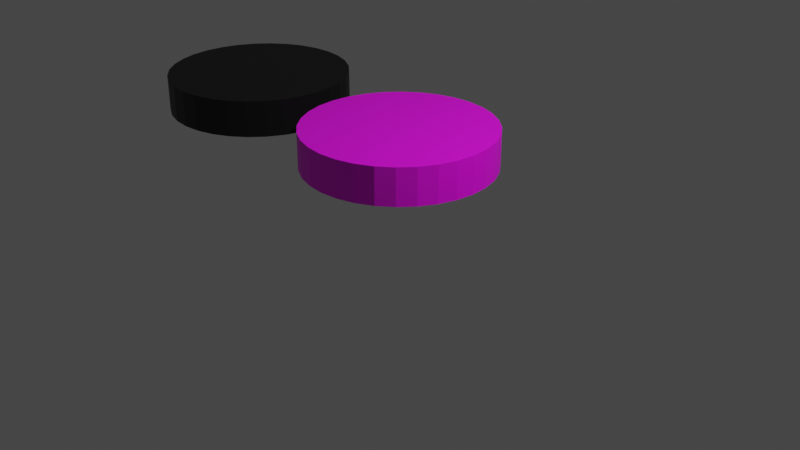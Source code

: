 # Source: PionNormal.blend  (saved by Blender 2.90.7; exported with 4.5.12 LTS)
import bpy
from mathutils import Matrix  # noqa: F401  (used for matrix-valued properties, if any)

bpy.ops.wm.read_factory_settings(use_empty=True)
scene = bpy.context.scene
scene.name = 'Scene'

# ---- collections
col_collection = bpy.data.collections.new('Collection'); scene.collection.children.link(col_collection)

# ---- images (referenced by path relative to the original .blend; pixels are not part of the script)
import os
ASSET_DIR = os.environ.get("B2B_ASSET_DIR", "")  # directory of the original .blend (textures are referenced by path, not embedded)
HERE = os.path.dirname(os.path.abspath(__file__))  # packed textures are extracted next to this script under _unpacked/

def load_image(name, relpath, width, height, colorspace="sRGB"):
    """Load a texture the original file referenced (path relative to the .blend, or extracted next to this script)."""
    p = next((c for c in (os.path.join(HERE, relpath), os.path.join(ASSET_DIR, relpath)) if relpath and os.path.exists(c)), "")
    if p:
        img = bpy.data.images.load(p, check_existing=True)
        img.name = name
    else:  # same state as the original file: an image datablock whose file is absent (Cycles renders it pink)
        img = bpy.data.images.new(name, width, height)
        img.source = "FILE"
        img.filepath = "//" + (relpath or name)
    img.colorspace_settings.name = colorspace
    return img
img_woodtexture_jpg = load_image('WoodTexture.jpg', 'WoodTexture.jpg', 1024, 1024, 'sRGB')

# ---- materials (node trees are filled in below, after node groups)
mat_material_001 = bpy.data.materials.new('Material.001')
mat_material_001.use_transparent_shadow = False
mat_material_002 = bpy.data.materials.new('Material.002')
mat_material_002.use_transparent_shadow = False
mat_material_003 = bpy.data.materials.new('Material.003')
mat_material_003.use_transparent_shadow = False

# ---- material node trees
mat_material_001.use_nodes = True; mat_material_001.node_tree.nodes.clear()
_N = mat_material_001.node_tree.nodes; _L = mat_material_001.node_tree.links
n0 = _N.new('ShaderNodeBsdfPrincipled'); n0.name = 'Principled BSDF'; n0.location = (10, 300)
n0.distribution = 'GGX'
n0.subsurface_method = 'BURLEY'
n0.inputs[3].default_value = 1.45
n0.inputs[27].default_value = (0.0, 0.0, 0.0, 1.0)
n0.inputs[28].default_value = 1.0
n1 = _N.new('ShaderNodeOutputMaterial'); n1.name = 'Material Output'; n1.location = (300, 300)
n2 = _N.new('ShaderNodeTexImage'); n2.name = 'Image Texture'; n2.location = (-280, 280)
n2.image = img_woodtexture_jpg
_L.new(n0.outputs[0], n1.inputs[0])
_L.new(n2.outputs[0], n0.inputs[0])
n1.is_active_output = True
mat_material_002.use_nodes = True; mat_material_002.node_tree.nodes.clear()
_N = mat_material_002.node_tree.nodes; _L = mat_material_002.node_tree.links
n0 = _N.new('ShaderNodeBsdfPrincipled'); n0.name = 'Principled BSDF'; n0.location = (10, 300)
n0.distribution = 'GGX'
n0.subsurface_method = 'BURLEY'
n0.inputs[3].default_value = 1.45
n0.inputs[27].default_value = (0.0, 0.0, 0.0, 1.0)
n0.inputs[28].default_value = 1.0
n1 = _N.new('ShaderNodeOutputMaterial'); n1.name = 'Material Output'; n1.location = (300, 300)
_L.new(n0.outputs[0], n1.inputs[0])
n1.is_active_output = True
mat_material_003.use_nodes = True; mat_material_003.node_tree.nodes.clear()
_N = mat_material_003.node_tree.nodes; _L = mat_material_003.node_tree.links
n0 = _N.new('ShaderNodeBsdfPrincipled'); n0.name = 'Principled BSDF'; n0.location = (10, 300)
n0.distribution = 'GGX'
n0.subsurface_method = 'BURLEY'
n0.inputs[0].default_value = (0.001032, 0.001032, 0.001032, 1.0)
n0.inputs[3].default_value = 1.45
n0.inputs[27].default_value = (0.0, 0.0, 0.0, 1.0)
n0.inputs[28].default_value = 1.0
n1 = _N.new('ShaderNodeOutputMaterial'); n1.name = 'Material Output'; n1.location = (300, 300)
_L.new(n0.outputs[0], n1.inputs[0])
n1.is_active_output = True

# ---- world
world_world = bpy.data.worlds.new('World'); scene.world = world_world
world_world.use_nodes = True; world_world.node_tree.nodes.clear()
_N = world_world.node_tree.nodes; _L = world_world.node_tree.links
n0 = _N.new('ShaderNodeOutputWorld'); n0.name = 'World Output'; n0.location = (300, 300)
n1 = _N.new('ShaderNodeBackground'); n1.name = 'Background'; n1.location = (10, 300)
n1.inputs[0].default_value = (0.05088, 0.05088, 0.05088, 1.0)
_L.new(n1.outputs[0], n0.inputs[0])
n0.is_active_output = True
world_world.color = (0.05088, 0.05088, 0.05088)
world_world.use_sun_shadow = False
world_world.sun_shadow_jitter_overblur = 0.0

# ---- cameras
cam_camera = bpy.data.cameras.new('Camera')
cam_camera.clip_end = 100.0
cam_camera.ortho_scale = 7.314

# ---- lights
light_light = bpy.data.lights.new('Light', 'POINT')
light_light.transmission_factor = 0.0
light_light.energy = 1000.0
light_light.shadow_soft_size = 0.1
light_light.shadow_maximum_resolution = 0.006
light_light.use_absolute_resolution = True

# ---- meshes
me_cylinder = bpy.data.meshes.new('Cylinder')
me_cylinder.from_pydata([(0.0, 1.0, 0.6061), (0.0, 1.0, 1.0), (0.1951, 0.9808, 0.6061), (0.1951, 0.9808, 1.0), (0.3827, 0.9239, 0.6061), (0.3827, 0.9239, 1.0), (0.5556, 0.8315, 0.6061), (0.5556, 0.8315, 1.0), (0.7071, 0.7071, 0.6061), (0.7071, 0.7071, 1.0), (0.8315, 0.5556, 0.6061), (0.8315, 0.5556, 1.0), (0.9239, 0.3827, 0.6061), (0.9239, 0.3827, 1.0), (0.9808, 0.1951, 0.6061), (0.9808, 0.1951, 1.0), (1.0, 7.55e-08, 0.6061), (1.0, 7.55e-08, 1.0), (0.9808, -0.1951, 0.6061), (0.9808, -0.1951, 1.0), (0.9239, -0.3827, 0.6061), (0.9239, -0.3827, 1.0), (0.8315, -0.5556, 0.6061), (0.8315, -0.5556, 1.0), (0.7071, -0.7071, 0.6061), (0.7071, -0.7071, 1.0), (0.5556, -0.8315, 0.6061), (0.5556, -0.8315, 1.0), (0.3827, -0.9239, 0.6061), (0.3827, -0.9239, 1.0), (0.1951, -0.9808, 0.6061), (0.1951, -0.9808, 1.0), (-3.258e-07, -1.0, 0.6061), (-3.258e-07, -1.0, 1.0), (-0.1951, -0.9808, 0.6061), (-0.1951, -0.9808, 1.0), (-0.3827, -0.9239, 0.6061), (-0.3827, -0.9239, 1.0), (-0.5556, -0.8315, 0.6061), (-0.5556, -0.8315, 1.0), (-0.7071, -0.7071, 0.6061), (-0.7071, -0.7071, 1.0), (-0.8315, -0.5556, 0.6061), (-0.8315, -0.5556, 1.0), (-0.9239, -0.3827, 0.6061), (-0.9239, -0.3827, 1.0), (-0.9808, -0.1951, 0.6061), (-0.9808, -0.1951, 1.0), (-1.0, 9.656e-07, 0.6061), (-1.0, 9.656e-07, 1.0), (-0.9808, 0.1951, 0.6061), (-0.9808, 0.1951, 1.0), (-0.9239, 0.3827, 0.6061), (-0.9239, 0.3827, 1.0), (-0.8315, 0.5556, 0.6061), (-0.8315, 0.5556, 1.0), (-0.7071, 0.7071, 0.6061), (-0.7071, 0.7071, 1.0), (-0.5556, 0.8315, 0.6061), (-0.5556, 0.8315, 1.0), (-0.3827, 0.9239, 0.6061), (-0.3827, 0.9239, 1.0), (-0.1951, 0.9808, 0.6061), (-0.1951, 0.9808, 1.0), (-1.172e-07, 0.7567, 0.6061), (0.1476, 0.7422, 0.6061), (0.2896, 0.6991, 0.6061), (0.4204, 0.6292, 0.6061), (0.5351, 0.5351, 0.6061), (0.6292, 0.4204, 0.6061), (0.6991, 0.2896, 0.6061), (0.7422, 0.1476, 0.6061), (0.7567, 2.131e-08, 0.6061), (0.7422, -0.1476, 0.6061), (0.6991, -0.2896, 0.6061), (0.6292, -0.4204, 0.6061), (0.5351, -0.5351, 0.6061), (0.4204, -0.6292, 0.6061), (0.2896, -0.6991, 0.6061), (0.1476, -0.7422, 0.6061), (-2.549e-07, -0.7567, 0.6061), (-0.1476, -0.7422, 0.6061), (-0.2896, -0.6991, 0.6061), (-0.4204, -0.6292, 0.6061), (-0.5351, -0.5351, 0.6061), (-0.6292, -0.4204, 0.6061), (-0.6991, -0.2896, 0.6061), (-0.7422, -0.1476, 0.6061), (-0.7567, 7.339e-07, 0.6061), (-0.7422, 0.1476, 0.6061), (-0.6991, 0.2896, 0.6061), (-0.6292, 0.4204, 0.6061), (-0.5351, 0.5351, 0.6061), (-0.4204, 0.6292, 0.6061), (-0.2896, 0.6991, 0.6061), (-0.1476, 0.7422, 0.6061), (0.0, 1.0, 0.6061), (0.1951, 0.9808, 0.6061), (0.3827, 0.9239, 0.6061), (0.5556, 0.8315, 0.6061), (0.7071, 0.7071, 0.6061), (0.8315, 0.5556, 0.6061), (0.9239, 0.3827, 0.6061), (0.9808, 0.1951, 0.6061), (1.0, 7.55e-08, 0.6061), (0.9808, -0.1951, 0.6061), (0.9239, -0.3827, 0.6061), (0.8315, -0.5556, 0.6061), (0.7071, -0.7071, 0.6061), (0.5556, -0.8315, 0.6061), (0.3827, -0.9239, 0.6061), (0.1951, -0.9808, 0.6061), (-3.258e-07, -1.0, 0.6061), (-0.1951, -0.9808, 0.6061), (-0.3827, -0.9239, 0.6061), (-0.5556, -0.8315, 0.6061), (-0.7071, -0.7071, 0.6061), (-0.8315, -0.5556, 0.6061), (-0.9239, -0.3827, 0.6061), (-0.9808, -0.1951, 0.6061), (-1.0, 9.656e-07, 0.6061), (-0.9808, 0.1951, 0.6061), (-0.9239, 0.3827, 0.6061), (-0.8315, 0.5556, 0.6061), (-0.7071, 0.7071, 0.6061), (-0.5556, 0.8315, 0.6061), (-0.3827, 0.9239, 0.6061), (-0.1951, 0.9808, 0.6061), (-8.134e-08, 0.608, 0.6574), (0.1186, 0.5963, 0.6574), (0.2327, 0.5617, 0.6574), (0.3378, 0.5055, 0.6574), (0.4299, 0.4299, 0.6574), (0.5055, 0.3378, 0.6574), (0.5617, 0.2327, 0.6574), (0.5963, 0.1186, 0.6574), (0.608, 5.959e-08, 0.6574), (0.5963, -0.1186, 0.6574), (0.5617, -0.2327, 0.6574), (0.5055, -0.3378, 0.6574), (0.4299, -0.4299, 0.6574), (0.3378, -0.5055, 0.6574), (0.2327, -0.5617, 0.6574), (0.1186, -0.5963, 0.6574), (-1.92e-07, -0.608, 0.6574), (-0.1186, -0.5963, 0.6574), (-0.2327, -0.5617, 0.6574), (-0.3378, -0.5055, 0.6574), (-0.4299, -0.4299, 0.6574), (-0.5055, -0.3378, 0.6574), (-0.5617, -0.2327, 0.6574), (-0.5963, -0.1186, 0.6574), (-0.608, 6.321e-07, 0.6574), (-0.5963, 0.1186, 0.6574), (-0.5617, 0.2327, 0.6574), (-0.5055, 0.3378, 0.6574), (-0.4299, 0.4299, 0.6574), (-0.3378, 0.5055, 0.6574), (-0.2327, 0.5617, 0.6574), (-0.1186, 0.5963, 0.6574), (-1.144e-07, 0.4523, 0.58), (0.08823, 0.4436, 0.58), (0.1731, 0.4178, 0.58), (0.2513, 0.376, 0.58), (0.3198, 0.3198, 0.58), (0.376, 0.2513, 0.58), (0.4178, 0.1731, 0.58), (0.4436, 0.08823, 0.58), (0.4523, 2.404e-08, 0.58), (0.4436, -0.08823, 0.58), (0.4178, -0.1731, 0.58), (0.376, -0.2513, 0.58), (0.3198, -0.3198, 0.58), (0.2513, -0.376, 0.58), (0.1731, -0.4178, 0.58), (0.08823, -0.4436, 0.58), (-1.038e-07, -0.4523, 0.58), (-0.08823, -0.4436, 0.58), (-0.1731, -0.4178, 0.58), (-0.2513, -0.376, 0.58), (-0.3198, -0.3198, 0.58), (-0.376, -0.2513, 0.58), (-0.4178, -0.1731, 0.58), (-0.4436, -0.08823, 0.58), (-0.4523, 4.713e-07, 0.58), (-0.4436, 0.08823, 0.58), (-0.4178, 0.1731, 0.58), (-0.376, 0.2513, 0.58), (-0.3198, 0.3198, 0.58), (-0.2513, 0.376, 0.58), (-0.1731, 0.4178, 0.58), (-0.08823, 0.4436, 0.58), (-7.297e-08, 0.608, 0.58), (0.1186, 0.5963, 0.58), (0.2327, 0.5617, 0.58), (0.3378, 0.5055, 0.58), (0.4299, 0.4299, 0.58), (0.5055, 0.3378, 0.58), (0.5617, 0.2327, 0.58), (0.5963, 0.1186, 0.58), (0.608, 5.959e-08, 0.58), (0.5963, -0.1186, 0.58), (0.5617, -0.2327, 0.58), (0.5055, -0.3378, 0.58), (0.4299, -0.4299, 0.58), (0.3378, -0.5055, 0.58), (0.2327, -0.5617, 0.58), (0.1186, -0.5963, 0.58), (-1.836e-07, -0.608, 0.58), (-0.1186, -0.5963, 0.58), (-0.2327, -0.5617, 0.58), (-0.3378, -0.5055, 0.58), (-0.4299, -0.4299, 0.58), (-0.5055, -0.3378, 0.58), (-0.5617, -0.2327, 0.58), (-0.5963, -0.1186, 0.58), (-0.608, 6.321e-07, 0.58), (-0.5963, 0.1186, 0.58), (-0.5617, 0.2327, 0.58), (-0.5055, 0.3378, 0.58), (-0.4299, 0.4299, 0.58), (-0.3378, 0.5055, 0.58), (-0.2327, 0.5617, 0.58), (-0.1186, 0.5963, 0.58), (-4.168e-08, 0.3067, 0.7635), (0.05984, 0.3008, 0.7635), (0.1174, 0.2834, 0.7635), (0.1704, 0.255, 0.7635), (0.2169, 0.2169, 0.7635), (0.255, 0.1704, 0.7635), (0.2834, 0.1174, 0.7635), (0.3008, 0.05984, 0.7635), (0.3067, 6.546e-08, 0.7635), (0.3008, -0.05984, 0.7635), (0.2834, -0.1174, 0.7635), (0.255, -0.1704, 0.7635), (0.2169, -0.2169, 0.7635), (0.1704, -0.255, 0.7635), (0.1174, -0.2834, 0.7635), (0.05984, -0.3008, 0.7635), (-3.452e-08, -0.3067, 0.7635), (-0.05984, -0.3008, 0.7635), (-0.1174, -0.2834, 0.7635), (-0.1704, -0.255, 0.7635), (-0.2169, -0.2169, 0.7635), (-0.255, -0.1704, 0.7635), (-0.2834, -0.1174, 0.7635), (-0.3008, -0.05984, 0.7635), (-0.3067, 3.688e-07, 0.7635), (-0.3008, 0.05984, 0.7635), (-0.2834, 0.1174, 0.7635), (-0.255, 0.1704, 0.7635), (-0.2169, 0.2169, 0.7635), (-0.1704, 0.255, 0.7635), (-0.1174, 0.2834, 0.7635), (-0.05984, 0.3008, 0.7635), (-8.326e-08, 0.3067, 0.4846), (0.05984, 0.3008, 0.4846), (0.1174, 0.2834, 0.4846), (0.1704, 0.255, 0.4846), (0.2169, 0.2169, 0.4846), (0.255, 0.1704, 0.4846), (0.2834, 0.1174, 0.4846), (0.3008, 0.05984, 0.4846), (0.3067, 6.546e-08, 0.4846), (0.3008, -0.05984, 0.4846), (0.2834, -0.1174, 0.4846), (0.255, -0.1704, 0.4846), (0.2169, -0.2169, 0.4846), (0.1704, -0.255, 0.4846), (0.1174, -0.2834, 0.4846), (0.05984, -0.3008, 0.4846), (-7.61e-08, -0.3067, 0.4846), (-0.05984, -0.3008, 0.4846), (-0.1174, -0.2834, 0.4846), (-0.1704, -0.255, 0.4846), (-0.2169, -0.2169, 0.4846), (-0.255, -0.1704, 0.4846), (-0.2834, -0.1174, 0.4846), (-0.3008, -0.05984, 0.4846), (-0.3067, 3.688e-07, 0.4846), (-0.3008, 0.05984, 0.4846), (-0.2834, 0.1174, 0.4846), (-0.255, 0.1704, 0.4846), (-0.2169, 0.2169, 0.4846), (-0.1704, 0.255, 0.4846), (-0.1174, 0.2834, 0.4846), (-0.05984, 0.3008, 0.4846)], [], [(0, 1, 3, 2), (2, 3, 5, 4), (4, 5, 7, 6), (6, 7, 9, 8), (8, 9, 11, 10), (10, 11, 13, 12), (12, 13, 15, 14), (14, 15, 17, 16), (16, 17, 19, 18), (18, 19, 21, 20), (20, 21, 23, 22), (22, 23, 25, 24), (24, 25, 27, 26), (26, 27, 29, 28), (28, 29, 31, 30), (30, 31, 33, 32), (32, 33, 35, 34), (34, 35, 37, 36), (36, 37, 39, 38), (38, 39, 41, 40), (40, 41, 43, 42), (42, 43, 45, 44), (44, 45, 47, 46), (46, 47, 49, 48), (48, 49, 51, 50), (50, 51, 53, 52), (52, 53, 55, 54), (54, 55, 57, 56), (56, 57, 59, 58), (58, 59, 61, 60), (3, 1, 63, 61, 59, 57, 55, 53, 51, 49, 47, 45, 43, 41, 39, 37, 35, 33, 31, 29, 27, 25, 23, 21, 19, 17, 15, 13, 11, 9, 7, 5), (60, 61, 63, 62), (62, 63, 1, 0), (18, 20, 106, 105), (85, 86, 150, 149), (36, 38, 115, 114), (54, 56, 124, 123), (10, 12, 102, 101), (28, 30, 111, 110), (46, 48, 120, 119), (2, 4, 98, 97), (20, 22, 107, 106), (38, 40, 116, 115), (56, 58, 125, 124), (12, 14, 103, 102), (30, 32, 112, 111), (48, 50, 121, 120), (4, 6, 99, 98), (22, 24, 108, 107), (40, 42, 117, 116), (58, 60, 126, 125), (14, 16, 104, 103), (32, 34, 113, 112), (50, 52, 122, 121), (6, 8, 100, 99), (24, 26, 109, 108), (42, 44, 118, 117), (60, 62, 127, 126), (16, 18, 105, 104), (34, 36, 114, 113), (52, 54, 123, 122), (8, 10, 101, 100), (26, 28, 110, 109), (44, 46, 119, 118), (0, 2, 97, 96), (62, 0, 96, 127), (65, 64, 96, 97), (66, 65, 97, 98), (67, 66, 98, 99), (68, 67, 99, 100), (69, 68, 100, 101), (70, 69, 101, 102), (71, 70, 102, 103), (72, 71, 103, 104), (73, 72, 104, 105), (74, 73, 105, 106), (75, 74, 106, 107), (76, 75, 107, 108), (77, 76, 108, 109), (78, 77, 109, 110), (79, 78, 110, 111), (80, 79, 111, 112), (81, 80, 112, 113), (82, 81, 113, 114), (83, 82, 114, 115), (84, 83, 115, 116), (85, 84, 116, 117), (86, 85, 117, 118), (87, 86, 118, 119), (88, 87, 119, 120), (89, 88, 120, 121), (90, 89, 121, 122), (91, 90, 122, 123), (92, 91, 123, 124), (93, 92, 124, 125), (94, 93, 125, 126), (95, 94, 126, 127), (64, 95, 127, 96), (152, 153, 217, 216), (72, 73, 137, 136), (86, 87, 151, 150), (73, 74, 138, 137), (87, 88, 152, 151), (74, 75, 139, 138), (88, 89, 153, 152), (75, 76, 140, 139), (89, 90, 154, 153), (76, 77, 141, 140), (90, 91, 155, 154), (77, 78, 142, 141), (64, 65, 129, 128), (91, 92, 156, 155), (78, 79, 143, 142), (65, 66, 130, 129), (92, 93, 157, 156), (79, 80, 144, 143), (66, 67, 131, 130), (93, 94, 158, 157), (80, 81, 145, 144), (67, 68, 132, 131), (94, 95, 159, 158), (81, 82, 146, 145), (68, 69, 133, 132), (95, 64, 128, 159), (82, 83, 147, 146), (69, 70, 134, 133), (83, 84, 148, 147), (70, 71, 135, 134), (84, 85, 149, 148), (71, 72, 136, 135), (166, 167, 231, 230), (139, 140, 204, 203), (153, 154, 218, 217), (140, 141, 205, 204), (154, 155, 219, 218), (141, 142, 206, 205), (128, 129, 193, 192), (155, 156, 220, 219), (142, 143, 207, 206), (129, 130, 194, 193), (156, 157, 221, 220), (143, 144, 208, 207), (130, 131, 195, 194), (157, 158, 222, 221), (144, 145, 209, 208), (131, 132, 196, 195), (158, 159, 223, 222), (145, 146, 210, 209), (132, 133, 197, 196), (159, 128, 192, 223), (146, 147, 211, 210), (133, 134, 198, 197), (147, 148, 212, 211), (134, 135, 199, 198), (148, 149, 213, 212), (135, 136, 200, 199), (149, 150, 214, 213), (136, 137, 201, 200), (150, 151, 215, 214), (137, 138, 202, 201), (151, 152, 216, 215), (138, 139, 203, 202), (161, 160, 192, 193), (162, 161, 193, 194), (163, 162, 194, 195), (164, 163, 195, 196), (165, 164, 196, 197), (166, 165, 197, 198), (167, 166, 198, 199), (168, 167, 199, 200), (169, 168, 200, 201), (170, 169, 201, 202), (171, 170, 202, 203), (172, 171, 203, 204), (173, 172, 204, 205), (174, 173, 205, 206), (175, 174, 206, 207), (176, 175, 207, 208), (177, 176, 208, 209), (178, 177, 209, 210), (179, 178, 210, 211), (180, 179, 211, 212), (181, 180, 212, 213), (182, 181, 213, 214), (183, 182, 214, 215), (184, 183, 215, 216), (185, 184, 216, 217), (186, 185, 217, 218), (187, 186, 218, 219), (188, 187, 219, 220), (189, 188, 220, 221), (190, 189, 221, 222), (191, 190, 222, 223), (160, 191, 223, 192), (233, 234, 266, 265), (180, 181, 245, 244), (167, 168, 232, 231), (181, 182, 246, 245), (168, 169, 233, 232), (182, 183, 247, 246), (169, 170, 234, 233), (183, 184, 248, 247), (170, 171, 235, 234), (184, 185, 249, 248), (171, 172, 236, 235), (185, 186, 250, 249), (172, 173, 237, 236), (186, 187, 251, 250), (173, 174, 238, 237), (160, 161, 225, 224), (187, 188, 252, 251), (174, 175, 239, 238), (161, 162, 226, 225), (188, 189, 253, 252), (175, 176, 240, 239), (162, 163, 227, 226), (189, 190, 254, 253), (176, 177, 241, 240), (163, 164, 228, 227), (190, 191, 255, 254), (177, 178, 242, 241), (164, 165, 229, 228), (191, 160, 224, 255), (178, 179, 243, 242), (165, 166, 230, 229), (179, 180, 244, 243), (256, 257, 258, 259, 260, 261, 262, 263, 264, 265, 266, 267, 268, 269, 270, 271, 272, 273, 274, 275, 276, 277, 278, 279, 280, 281, 282, 283, 284, 285, 286, 287), (247, 248, 280, 279), (234, 235, 267, 266), (248, 249, 281, 280), (235, 236, 268, 267), (249, 250, 282, 281), (236, 237, 269, 268), (250, 251, 283, 282), (237, 238, 270, 269), (224, 225, 257, 256), (251, 252, 284, 283), (238, 239, 271, 270), (225, 226, 258, 257), (252, 253, 285, 284), (239, 240, 272, 271), (226, 227, 259, 258), (253, 254, 286, 285), (240, 241, 273, 272), (227, 228, 260, 259), (254, 255, 287, 286), (241, 242, 274, 273), (228, 229, 261, 260), (255, 224, 256, 287), (242, 243, 275, 274), (229, 230, 262, 261), (243, 244, 276, 275), (230, 231, 263, 262), (244, 245, 277, 276), (231, 232, 264, 263), (245, 246, 278, 277), (232, 233, 265, 264), (246, 247, 279, 278)])
me_cylinder.polygons.foreach_set('material_index', [0, 0, 0, 0, 0, 0, 0, 0, 0, 0, 0, 0, 0, 0, 0, 0, 0, 0, 0, 0, 0, 0, 0, 0, 0, 0, 0, 0, 0, 0, 0, 0, 0, 0, 1, 0, 0, 0, 0, 0, 0, 0, 0, 0, 0, 0, 0, 0, 0, 0, 0, 0, 0, 0, 0, 0, 0, 0, 0, 0, 0, 0, 0, 0, 0, 0, 0, 0, 0, 0, 0, 0, 0, 0, 0, 0, 0, 0, 0, 0, 0, 0, 0, 0, 0, 0, 0, 0, 0, 0, 0, 0, 0, 0, 0, 0, 0, 0, 1, 1, 1, 1, 1, 1, 1, 1, 1, 1, 1, 1, 1, 1, 1, 1, 1, 1, 1, 1, 1, 1, 1, 1, 1, 1, 1, 1, 1, 1, 1, 1, 0, 1, 1, 1, 1, 1, 1, 1, 1, 1, 1, 1, 1, 1, 1, 1, 1, 1, 1, 1, 1, 1, 1, 1, 1, 1, 1, 1, 1, 1, 1, 1, 1, 1, 1, 1, 1, 1, 1, 1, 1, 1, 1, 1, 1, 1, 1, 1, 1, 1, 1, 1, 1, 1, 1, 1, 1, 1, 1, 1, 1, 1, 1, 1, 1, 0, 0, 0, 0, 0, 0, 0, 0, 0, 0, 0, 0, 0, 0, 0, 0, 0, 0, 0, 0, 0, 0, 0, 0, 0, 0, 0, 0, 0, 0, 0, 1, 1, 1, 1, 1, 1, 1, 1, 1, 1, 1, 1, 1, 1, 1, 1, 1, 1, 1, 1, 1, 1, 1, 1, 1, 1, 1, 1, 1, 1, 1, 1])
_uv = me_cylinder.uv_layers.new(name='UVMap')
_uv.uv.foreach_set('vector', [1.0, 0.5, 1.0, 1.0, 0.9688, 1.0, 0.9688, 0.5, 0.9688, 0.5, 0.9688, 1.0, 0.9375, 1.0, 0.9375, 0.5, 0.9375, 0.5, 0.9375, 1.0, 0.9062, 1.0, 0.9062, 0.5, 0.9062, 0.5, 0.9062, 1.0, 0.875, 1.0, 0.875, 0.5, 0.875, 0.5, 0.875, 1.0, 0.8438, 1.0, 0.8438, 0.5, 0.8438, 0.5, 0.8438, 1.0, 0.8125, 1.0, 0.8125, 0.5, 0.8125, 0.5, 0.8125, 1.0, 0.7812, 1.0, 0.7812, 0.5, 0.7812, 0.5, 0.7812, 1.0, 0.75, 1.0, 0.75, 0.5, 0.75, 0.5, 0.75, 1.0, 0.7188, 1.0, 0.7188, 0.5, 0.7188, 0.5, 0.7188, 1.0, 0.6875, 1.0, 0.6875, 0.5, 0.6875, 0.5, 0.6875, 1.0, 0.6562, 1.0, 0.6562, 0.5, 0.6562, 0.5, 0.6562, 1.0, 0.625, 1.0, 0.625, 0.5, 0.625, 0.5, 0.625, 1.0, 0.5938, 1.0, 0.5938, 0.5, 0.5938, 0.5, 0.5938, 1.0, 0.5625, 1.0, 0.5625, 0.5, 0.5625, 0.5, 0.5625, 1.0, 0.5312, 1.0, 0.5312, 0.5, 0.5312, 0.5, 0.5312, 1.0, 0.5, 1.0, 0.5, 0.5, 0.5, 0.5, 0.5, 1.0, 0.4688, 1.0, 0.4688, 0.5, 0.4688, 0.5, 0.4688, 1.0, 0.4375, 1.0, 0.4375, 0.5, 0.4375, 0.5, 0.4375, 1.0, 0.4062, 1.0, 0.4062, 0.5, 0.4062, 0.5, 0.4062, 1.0, 0.375, 1.0, 0.375, 0.5, 0.375, 0.5, 0.375, 1.0, 0.3438, 1.0, 0.3438, 0.5, 0.3438, 0.5, 0.3438, 1.0, 0.3125, 1.0, 0.3125, 0.5, 0.3125, 0.5, 0.3125, 1.0, 0.2812, 1.0, 0.2812, 0.5, 0.2812, 0.5, 0.2812, 1.0, 0.25, 1.0, 0.25, 0.5, 0.25, 0.5, 0.25, 1.0, 0.2188, 1.0, 0.2188, 0.5, 0.2188, 0.5, 0.2188, 1.0, 0.1875, 1.0, 0.1875, 0.5, 0.1875, 0.5, 0.1875, 1.0, 0.1562, 1.0, 0.1562, 0.5, 0.1562, 0.5, 0.1562, 1.0, 0.125, 1.0, 0.125, 0.5, 0.125, 0.5, 0.125, 1.0, 0.09375, 1.0, 0.09375, 0.5, 0.09375, 0.5, 0.09375, 1.0, 0.0625, 1.0, 0.0625, 0.5, 0.2968, 0.4854, 0.25, 0.49, 0.2032, 0.4854, 0.1582, 0.4717, 0.1167, 0.4496, 0.08029, 0.4197, 0.05045, 0.3833, 0.02827, 0.3418, 0.01461, 0.2968, 0.01, 0.25, 0.01461, 0.2032, 0.02827, 0.1582, 0.05045, 0.1167, 0.08029, 0.08029, 0.1167, 0.05045, 0.1582, 0.02827, 0.2032, 0.01461, 0.25, 0.01, 0.2968, 0.01461, 0.3418, 0.02827, 0.3833, 0.05045, 0.4197, 0.08029, 0.4496, 0.1167, 0.4717, 0.1582, 0.4854, 0.2032, 0.49, 0.25, 0.4854, 0.2968, 0.4717, 0.3418, 0.4496, 0.3833, 0.4197, 0.4197, 0.3833, 0.4496, 0.3418, 0.4717, 0.0625, 0.5, 0.0625, 1.0, 0.03125, 1.0, 0.03125, 0.5, 0.03125, 0.5, 0.03125, 1.0, 0.0, 1.0, 0.0, 0.5, 0.7188, 0.5, 0.6875, 0.5, 0.6875, 0.5, 0.7188, 0.5, 0.6071, 0.1545, 0.5912, 0.1842, 0.5912, 0.1842, 0.6071, 0.1545, 0.4375, 0.5, 0.4062, 0.5, 0.4062, 0.5, 0.4375, 0.5, 0.1562, 0.5, 0.125, 0.5, 0.125, 0.5, 0.1562, 0.5, 0.8438, 0.5, 0.8125, 0.5, 0.8125, 0.5, 0.8438, 0.5, 0.5625, 0.5, 0.5312, 0.5, 0.5312, 0.5, 0.5625, 0.5, 0.2812, 0.5, 0.25, 0.5, 0.25, 0.5, 0.2812, 0.5, 0.9688, 0.5, 0.9375, 0.5, 0.9375, 0.5, 0.9688, 0.5, 0.6875, 0.5, 0.6562, 0.5, 0.6562, 0.5, 0.6875, 0.5, 0.4062, 0.5, 0.375, 0.5, 0.375, 0.5, 0.4062, 0.5, 0.125, 0.5, 0.09375, 0.5, 0.09375, 0.5, 0.125, 0.5, 0.8125, 0.5, 0.7812, 0.5, 0.7812, 0.5, 0.8125, 0.5, 0.5312, 0.5, 0.5, 0.5, 0.5, 0.5, 0.5312, 0.5, 0.25, 0.5, 0.2188, 0.5, 0.2188, 0.5, 0.25, 0.5, 0.9375, 0.5, 0.9062, 0.5, 0.9062, 0.5, 0.9375, 0.5, 0.6562, 0.5, 0.625, 0.5, 0.625, 0.5, 0.6562, 0.5, 0.375, 0.5, 0.3438, 0.5, 0.3438, 0.5, 0.375, 0.5, 0.09375, 0.5, 0.0625, 0.5, 0.0625, 0.5, 0.09375, 0.5, 0.7812, 0.5, 0.75, 0.5, 0.75, 0.5, 0.7812, 0.5, 0.5, 0.5, 0.4688, 0.5, 0.4688, 0.5, 0.5, 0.5, 0.2188, 0.5, 0.1875, 0.5, 0.1875, 0.5, 0.2188, 0.5, 0.9062, 0.5, 0.875, 0.5, 0.875, 0.5, 0.9062, 0.5, 0.625, 0.5, 0.5938, 0.5, 0.5938, 0.5, 0.625, 0.5, 0.3438, 0.5, 0.3125, 0.5, 0.3125, 0.5, 0.3438, 0.5, 0.0625, 0.5, 0.03125, 0.5, 0.03125, 0.5, 0.0625, 0.5, 0.75, 0.5, 0.7188, 0.5, 0.7188, 0.5, 0.75, 0.5, 0.4688, 0.5, 0.4375, 0.5, 0.4375, 0.5, 0.4688, 0.5, 0.1875, 0.5, 0.1562, 0.5, 0.1562, 0.5, 0.1875, 0.5, 0.875, 0.5, 0.8438, 0.5, 0.8438, 0.5, 0.875, 0.5, 0.5938, 0.5, 0.5625, 0.5, 0.5625, 0.5, 0.5938, 0.5, 0.3125, 0.5, 0.2812, 0.5, 0.2812, 0.5, 0.3125, 0.5, 1.0, 0.5, 0.9688, 0.5, 0.9688, 0.5, 1.0, 0.5, 0.03125, 0.5, 0.0, 0.5, 0.0, 0.5, 0.03125, 0.5, 0.7835, 0.4186, 0.75, 0.4219, 0.75, 0.49, 0.7968, 0.4854, 0.8158, 0.4088, 0.7835, 0.4186, 0.7968, 0.4854, 0.8418, 0.4717, 0.8455, 0.3929, 0.8158, 0.4088, 0.8418, 0.4717, 0.8833, 0.4496, 0.8715, 0.3715, 0.8455, 0.3929, 0.8833, 0.4496, 0.9197, 0.4197, 0.8929, 0.3455, 0.8715, 0.3715, 0.9197, 0.4197, 0.9496, 0.3833, 0.9088, 0.3158, 0.8929, 0.3455, 0.9496, 0.3833, 0.9717, 0.3418, 0.9186, 0.2835, 0.9088, 0.3158, 0.9717, 0.3418, 0.9854, 0.2968, 0.9219, 0.25, 0.9186, 0.2835, 0.9854, 0.2968, 0.99, 0.25, 0.9186, 0.2165, 0.9219, 0.25, 0.99, 0.25, 0.9854, 0.2032, 0.9088, 0.1842, 0.9186, 0.2165, 0.9854, 0.2032, 0.9717, 0.1582, 0.8929, 0.1545, 0.9088, 0.1842, 0.9717, 0.1582, 0.9496, 0.1167, 0.8715, 0.1285, 0.8929, 0.1545, 0.9496, 0.1167, 0.9197, 0.08029, 0.8455, 0.1071, 0.8715, 0.1285, 0.9197, 0.08029, 0.8833, 0.05045, 0.8158, 0.0912, 0.8455, 0.1071, 0.8833, 0.05045, 0.8418, 0.02827, 0.7835, 0.08142, 0.8158, 0.0912, 0.8418, 0.02827, 0.7968, 0.01461, 0.75, 0.07811, 0.7835, 0.08142, 0.7968, 0.01461, 0.75, 0.01, 0.7165, 0.08142, 0.75, 0.07811, 0.75, 0.01, 0.7032, 0.01461, 0.6842, 0.0912, 0.7165, 0.08142, 0.7032, 0.01461, 0.6582, 0.02827, 0.6545, 0.1071, 0.6842, 0.0912, 0.6582, 0.02827, 0.6167, 0.05045, 0.6285, 0.1285, 0.6545, 0.1071, 0.6167, 0.05045, 0.5803, 0.08029, 0.6071, 0.1545, 0.6285, 0.1285, 0.5803, 0.08029, 0.5504, 0.1167, 0.5912, 0.1842, 0.6071, 0.1545, 0.5504, 0.1167, 0.5283, 0.1582, 0.5814, 0.2165, 0.5912, 0.1842, 0.5283, 0.1582, 0.5146, 0.2032, 0.5781, 0.25, 0.5814, 0.2165, 0.5146, 0.2032, 0.51, 0.25, 0.5814, 0.2835, 0.5781, 0.25, 0.51, 0.25, 0.5146, 0.2968, 0.5912, 0.3158, 0.5814, 0.2835, 0.5146, 0.2968, 0.5283, 0.3418, 0.6071, 0.3455, 0.5912, 0.3158, 0.5283, 0.3418, 0.5504, 0.3833, 0.6285, 0.3715, 0.6071, 0.3455, 0.5504, 0.3833, 0.5803, 0.4197, 0.6545, 0.3929, 0.6285, 0.3715, 0.5803, 0.4197, 0.6167, 0.4496, 0.6842, 0.4088, 0.6545, 0.3929, 0.6167, 0.4496, 0.6582, 0.4717, 0.7165, 0.4186, 0.6842, 0.4088, 0.6582, 0.4717, 0.7032, 0.4854, 0.75, 0.4219, 0.7165, 0.4186, 0.7032, 0.4854, 0.75, 0.49, 0.5781, 0.25, 0.5814, 0.2835, 0.5814, 0.2835, 0.5781, 0.25, 0.9219, 0.25, 0.9186, 0.2165, 0.9186, 0.2165, 0.9219, 0.25, 0.5912, 0.1842, 0.5814, 0.2165, 0.5814, 0.2165, 0.5912, 0.1842, 0.9186, 0.2165, 0.9088, 0.1842, 0.9088, 0.1842, 0.9186, 0.2165, 0.5814, 0.2165, 0.5781, 0.25, 0.5781, 0.25, 0.5814, 0.2165, 0.9088, 0.1842, 0.8929, 0.1545, 0.8929, 0.1545, 0.9088, 0.1842, 0.5781, 0.25, 0.5814, 0.2835, 0.5814, 0.2835, 0.5781, 0.25, 0.8929, 0.1545, 0.8715, 0.1285, 0.8715, 0.1285, 0.8929, 0.1545, 0.5814, 0.2835, 0.5912, 0.3158, 0.5912, 0.3158, 0.5814, 0.2835, 0.8715, 0.1285, 0.8455, 0.1071, 0.8455, 0.1071, 0.8715, 0.1285, 0.5912, 0.3158, 0.6071, 0.3455, 0.6071, 0.3455, 0.5912, 0.3158, 0.8455, 0.1071, 0.8158, 0.0912, 0.8158, 0.0912, 0.8455, 0.1071, 0.75, 0.4219, 0.7835, 0.4186, 0.7835, 0.4186, 0.75, 0.4219, 0.6071, 0.3455, 0.6285, 0.3715, 0.6285, 0.3715, 0.6071, 0.3455, 0.8158, 0.0912, 0.7835, 0.08142, 0.7835, 0.08142, 0.8158, 0.0912, 0.7835, 0.4186, 0.8158, 0.4088, 0.8158, 0.4088, 0.7835, 0.4186, 0.6285, 0.3715, 0.6545, 0.3929, 0.6545, 0.3929, 0.6285, 0.3715, 0.7835, 0.08142, 0.75, 0.07811, 0.75, 0.07811, 0.7835, 0.08142, 0.8158, 0.4088, 0.8455, 0.3929, 0.8455, 0.3929, 0.8158, 0.4088, 0.6545, 0.3929, 0.6842, 0.4088, 0.6842, 0.4088, 0.6545, 0.3929, 0.75, 0.07811, 0.7165, 0.08142, 0.7165, 0.08142, 0.75, 0.07811, 0.8455, 0.3929, 0.8715, 0.3715, 0.8715, 0.3715, 0.8455, 0.3929, 0.6842, 0.4088, 0.7165, 0.4186, 0.7165, 0.4186, 0.6842, 0.4088, 0.7165, 0.08142, 0.6842, 0.0912, 0.6842, 0.0912, 0.7165, 0.08142, 0.8715, 0.3715, 0.8929, 0.3455, 0.8929, 0.3455, 0.8715, 0.3715, 0.7165, 0.4186, 0.75, 0.4219, 0.75, 0.4219, 0.7165, 0.4186, 0.6842, 0.0912, 0.6545, 0.1071, 0.6545, 0.1071, 0.6842, 0.0912, 0.8929, 0.3455, 0.9088, 0.3158, 0.9088, 0.3158, 0.8929, 0.3455, 0.6545, 0.1071, 0.6285, 0.1285, 0.6285, 0.1285, 0.6545, 0.1071, 0.9088, 0.3158, 0.9186, 0.2835, 0.9186, 0.2835, 0.9088, 0.3158, 0.6285, 0.1285, 0.6071, 0.1545, 0.6071, 0.1545, 0.6285, 0.1285, 0.9186, 0.2835, 0.9219, 0.25, 0.9219, 0.25, 0.9186, 0.2835, 0.8681, 0.2989, 0.8754, 0.2749, 0.8754, 0.2749, 0.8681, 0.2989, 0.8929, 0.1545, 0.8715, 0.1285, 0.8715, 0.1285, 0.8929, 0.1545, 0.5814, 0.2835, 0.5912, 0.3158, 0.5912, 0.3158, 0.5814, 0.2835, 0.8715, 0.1285, 0.8455, 0.1071, 0.8455, 0.1071, 0.8715, 0.1285, 0.5912, 0.3158, 0.6071, 0.3455, 0.6071, 0.3455, 0.5912, 0.3158, 0.8455, 0.1071, 0.8158, 0.0912, 0.8158, 0.0912, 0.8455, 0.1071, 0.75, 0.4219, 0.7835, 0.4186, 0.7835, 0.4186, 0.75, 0.4219, 0.6071, 0.3455, 0.6285, 0.3715, 0.6285, 0.3715, 0.6071, 0.3455, 0.8158, 0.0912, 0.7835, 0.08142, 0.7835, 0.08142, 0.8158, 0.0912, 0.7835, 0.4186, 0.8158, 0.4088, 0.8158, 0.4088, 0.7835, 0.4186, 0.6285, 0.3715, 0.6545, 0.3929, 0.6545, 0.3929, 0.6285, 0.3715, 0.7835, 0.08142, 0.75, 0.07811, 0.75, 0.07811, 0.7835, 0.08142, 0.8158, 0.4088, 0.8455, 0.3929, 0.8455, 0.3929, 0.8158, 0.4088, 0.6545, 0.3929, 0.6842, 0.4088, 0.6842, 0.4088, 0.6545, 0.3929, 0.75, 0.07811, 0.7165, 0.08142, 0.7165, 0.08142, 0.75, 0.07811, 0.8455, 0.3929, 0.8715, 0.3715, 0.8715, 0.3715, 0.8455, 0.3929, 0.6842, 0.4088, 0.7165, 0.4186, 0.7165, 0.4186, 0.6842, 0.4088, 0.7165, 0.08142, 0.6842, 0.0912, 0.6842, 0.0912, 0.7165, 0.08142, 0.8715, 0.3715, 0.8929, 0.3455, 0.8929, 0.3455, 0.8715, 0.3715, 0.7165, 0.4186, 0.75, 0.4219, 0.75, 0.4219, 0.7165, 0.4186, 0.6842, 0.0912, 0.6545, 0.1071, 0.6545, 0.1071, 0.6842, 0.0912, 0.8929, 0.3455, 0.9088, 0.3158, 0.9088, 0.3158, 0.8929, 0.3455, 0.6545, 0.1071, 0.6285, 0.1285, 0.6285, 0.1285, 0.6545, 0.1071, 0.9088, 0.3158, 0.9186, 0.2835, 0.9186, 0.2835, 0.9088, 0.3158, 0.6285, 0.1285, 0.6071, 0.1545, 0.6071, 0.1545, 0.6285, 0.1285, 0.9186, 0.2835, 0.9219, 0.25, 0.9219, 0.25, 0.9186, 0.2835, 0.6071, 0.1545, 0.5912, 0.1842, 0.5912, 0.1842, 0.6071, 0.1545, 0.9219, 0.25, 0.9186, 0.2165, 0.9186, 0.2165, 0.9219, 0.25, 0.5912, 0.1842, 0.5814, 0.2165, 0.5814, 0.2165, 0.5912, 0.1842, 0.9186, 0.2165, 0.9088, 0.1842, 0.9088, 0.1842, 0.9186, 0.2165, 0.5814, 0.2165, 0.5781, 0.25, 0.5781, 0.25, 0.5814, 0.2165, 0.9088, 0.1842, 0.8929, 0.1545, 0.8929, 0.1545, 0.9088, 0.1842, 0.7749, 0.3754, 0.75, 0.3779, 0.75, 0.4219, 0.7835, 0.4186, 0.7989, 0.3681, 0.7749, 0.3754, 0.7835, 0.4186, 0.8158, 0.4088, 0.821, 0.3563, 0.7989, 0.3681, 0.8158, 0.4088, 0.8455, 0.3929, 0.8404, 0.3404, 0.821, 0.3563, 0.8455, 0.3929, 0.8715, 0.3715, 0.8563, 0.321, 0.8404, 0.3404, 0.8715, 0.3715, 0.8929, 0.3455, 0.8681, 0.2989, 0.8563, 0.321, 0.8929, 0.3455, 0.9088, 0.3158, 0.8754, 0.2749, 0.8681, 0.2989, 0.9088, 0.3158, 0.9186, 0.2835, 0.8779, 0.25, 0.8754, 0.2749, 0.9186, 0.2835, 0.9219, 0.25, 0.8754, 0.2251, 0.8779, 0.25, 0.9219, 0.25, 0.9186, 0.2165, 0.8681, 0.2011, 0.8754, 0.2251, 0.9186, 0.2165, 0.9088, 0.1842, 0.8563, 0.179, 0.8681, 0.2011, 0.9088, 0.1842, 0.8929, 0.1545, 0.8404, 0.1596, 0.8563, 0.179, 0.8929, 0.1545, 0.8715, 0.1285, 0.821, 0.1437, 0.8404, 0.1596, 0.8715, 0.1285, 0.8455, 0.1071, 0.7989, 0.1319, 0.821, 0.1437, 0.8455, 0.1071, 0.8158, 0.0912, 0.7749, 0.1246, 0.7989, 0.1319, 0.8158, 0.0912, 0.7835, 0.08142, 0.75, 0.1221, 0.7749, 0.1246, 0.7835, 0.08142, 0.75, 0.07811, 0.7251, 0.1246, 0.75, 0.1221, 0.75, 0.07811, 0.7165, 0.08142, 0.7011, 0.1319, 0.7251, 0.1246, 0.7165, 0.08142, 0.6842, 0.0912, 0.679, 0.1437, 0.7011, 0.1319, 0.6842, 0.0912, 0.6545, 0.1071, 0.6596, 0.1596, 0.679, 0.1437, 0.6545, 0.1071, 0.6285, 0.1285, 0.6437, 0.179, 0.6596, 0.1596, 0.6285, 0.1285, 0.6071, 0.1545, 0.6319, 0.2011, 0.6437, 0.179, 0.6071, 0.1545, 0.5912, 0.1842, 0.6246, 0.2251, 0.6319, 0.2011, 0.5912, 0.1842, 0.5814, 0.2165, 0.6221, 0.25, 0.6246, 0.2251, 0.5814, 0.2165, 0.5781, 0.25, 0.6246, 0.2749, 0.6221, 0.25, 0.5781, 0.25, 0.5814, 0.2835, 0.6319, 0.2989, 0.6246, 0.2749, 0.5814, 0.2835, 0.5912, 0.3158, 0.6437, 0.321, 0.6319, 0.2989, 0.5912, 0.3158, 0.6071, 0.3455, 0.6596, 0.3404, 0.6437, 0.321, 0.6071, 0.3455, 0.6285, 0.3715, 0.679, 0.3563, 0.6596, 0.3404, 0.6285, 0.3715, 0.6545, 0.3929, 0.7011, 0.3681, 0.679, 0.3563, 0.6545, 0.3929, 0.6842, 0.4088, 0.7251, 0.3754, 0.7011, 0.3681, 0.6842, 0.4088, 0.7165, 0.4186, 0.75, 0.3779, 0.7251, 0.3754, 0.7165, 0.4186, 0.75, 0.4219, 0.8754, 0.2251, 0.8681, 0.2011, 0.8681, 0.2011, 0.8754, 0.2251, 0.6596, 0.1596, 0.6437, 0.179, 0.6437, 0.179, 0.6596, 0.1596, 0.8754, 0.2749, 0.8779, 0.25, 0.8779, 0.25, 0.8754, 0.2749, 0.6437, 0.179, 0.6319, 0.2011, 0.6319, 0.2011, 0.6437, 0.179, 0.8779, 0.25, 0.8754, 0.2251, 0.8754, 0.2251, 0.8779, 0.25, 0.6319, 0.2011, 0.6246, 0.2251, 0.6246, 0.2251, 0.6319, 0.2011, 0.8754, 0.2251, 0.8681, 0.2011, 0.8681, 0.2011, 0.8754, 0.2251, 0.6246, 0.2251, 0.6221, 0.25, 0.6221, 0.25, 0.6246, 0.2251, 0.8681, 0.2011, 0.8563, 0.179, 0.8563, 0.179, 0.8681, 0.2011, 0.6221, 0.25, 0.6246, 0.2749, 0.6246, 0.2749, 0.6221, 0.25, 0.8563, 0.179, 0.8404, 0.1596, 0.8404, 0.1596, 0.8563, 0.179, 0.6246, 0.2749, 0.6319, 0.2989, 0.6319, 0.2989, 0.6246, 0.2749, 0.8404, 0.1596, 0.821, 0.1437, 0.821, 0.1437, 0.8404, 0.1596, 0.6319, 0.2989, 0.6437, 0.321, 0.6437, 0.321, 0.6319, 0.2989, 0.821, 0.1437, 0.7989, 0.1319, 0.7989, 0.1319, 0.821, 0.1437, 0.75, 0.3779, 0.7749, 0.3754, 0.7749, 0.3754, 0.75, 0.3779, 0.6437, 0.321, 0.6596, 0.3404, 0.6596, 0.3404, 0.6437, 0.321, 0.7989, 0.1319, 0.7749, 0.1246, 0.7749, 0.1246, 0.7989, 0.1319, 0.7749, 0.3754, 0.7989, 0.3681, 0.7989, 0.3681, 0.7749, 0.3754, 0.6596, 0.3404, 0.679, 0.3563, 0.679, 0.3563, 0.6596, 0.3404, 0.7749, 0.1246, 0.75, 0.1221, 0.75, 0.1221, 0.7749, 0.1246, 0.7989, 0.3681, 0.821, 0.3563, 0.821, 0.3563, 0.7989, 0.3681, 0.679, 0.3563, 0.7011, 0.3681, 0.7011, 0.3681, 0.679, 0.3563, 0.75, 0.1221, 0.7251, 0.1246, 0.7251, 0.1246, 0.75, 0.1221, 0.821, 0.3563, 0.8404, 0.3404, 0.8404, 0.3404, 0.821, 0.3563, 0.7011, 0.3681, 0.7251, 0.3754, 0.7251, 0.3754, 0.7011, 0.3681, 0.7251, 0.1246, 0.7011, 0.1319, 0.7011, 0.1319, 0.7251, 0.1246, 0.8404, 0.3404, 0.8563, 0.321, 0.8563, 0.321, 0.8404, 0.3404, 0.7251, 0.3754, 0.75, 0.3779, 0.75, 0.3779, 0.7251, 0.3754, 0.7011, 0.1319, 0.679, 0.1437, 0.679, 0.1437, 0.7011, 0.1319, 0.8563, 0.321, 0.8681, 0.2989, 0.8681, 0.2989, 0.8563, 0.321, 0.679, 0.1437, 0.6596, 0.1596, 0.6596, 0.1596, 0.679, 0.1437, 0.75, 0.3779, 0.7749, 0.3754, 0.7989, 0.3681, 0.821, 0.3563, 0.8404, 0.3404, 0.8563, 0.321, 0.8681, 0.2989, 0.8754, 0.2749, 0.8779, 0.25, 0.8754, 0.2251, 0.8681, 0.2011, 0.8563, 0.179, 0.8404, 0.1596, 0.821, 0.1437, 0.7989, 0.1319, 0.7749, 0.1246, 0.75, 0.1221, 0.7251, 0.1246, 0.7011, 0.1319, 0.679, 0.1437, 0.6596, 0.1596, 0.6437, 0.179, 0.6319, 0.2011, 0.6246, 0.2251, 0.6221, 0.25, 0.6246, 0.2749, 0.6319, 0.2989, 0.6437, 0.321, 0.6596, 0.3404, 0.679, 0.3563, 0.7011, 0.3681, 0.7251, 0.3754, 0.6246, 0.2251, 0.6221, 0.25, 0.6221, 0.25, 0.6246, 0.2251, 0.8681, 0.2011, 0.8563, 0.179, 0.8563, 0.179, 0.8681, 0.2011, 0.6221, 0.25, 0.6246, 0.2749, 0.6246, 0.2749, 0.6221, 0.25, 0.8563, 0.179, 0.8404, 0.1596, 0.8404, 0.1596, 0.8563, 0.179, 0.6246, 0.2749, 0.6319, 0.2989, 0.6319, 0.2989, 0.6246, 0.2749, 0.8404, 0.1596, 0.821, 0.1437, 0.821, 0.1437, 0.8404, 0.1596, 0.6319, 0.2989, 0.6437, 0.321, 0.6437, 0.321, 0.6319, 0.2989, 0.821, 0.1437, 0.7989, 0.1319, 0.7989, 0.1319, 0.821, 0.1437, 0.75, 0.3779, 0.7749, 0.3754, 0.7749, 0.3754, 0.75, 0.3779, 0.6437, 0.321, 0.6596, 0.3404, 0.6596, 0.3404, 0.6437, 0.321, 0.7989, 0.1319, 0.7749, 0.1246, 0.7749, 0.1246, 0.7989, 0.1319, 0.7749, 0.3754, 0.7989, 0.3681, 0.7989, 0.3681, 0.7749, 0.3754, 0.6596, 0.3404, 0.679, 0.3563, 0.679, 0.3563, 0.6596, 0.3404, 0.7749, 0.1246, 0.75, 0.1221, 0.75, 0.1221, 0.7749, 0.1246, 0.7989, 0.3681, 0.821, 0.3563, 0.821, 0.3563, 0.7989, 0.3681, 0.679, 0.3563, 0.7011, 0.3681, 0.7011, 0.3681, 0.679, 0.3563, 0.75, 0.1221, 0.7251, 0.1246, 0.7251, 0.1246, 0.75, 0.1221, 0.821, 0.3563, 0.8404, 0.3404, 0.8404, 0.3404, 0.821, 0.3563, 0.7011, 0.3681, 0.7251, 0.3754, 0.7251, 0.3754, 0.7011, 0.3681, 0.7251, 0.1246, 0.7011, 0.1319, 0.7011, 0.1319, 0.7251, 0.1246, 0.8404, 0.3404, 0.8563, 0.321, 0.8563, 0.321, 0.8404, 0.3404, 0.7251, 0.3754, 0.75, 0.3779, 0.75, 0.3779, 0.7251, 0.3754, 0.7011, 0.1319, 0.679, 0.1437, 0.679, 0.1437, 0.7011, 0.1319, 0.8563, 0.321, 0.8681, 0.2989, 0.8681, 0.2989, 0.8563, 0.321, 0.679, 0.1437, 0.6596, 0.1596, 0.6596, 0.1596, 0.679, 0.1437, 0.8681, 0.2989, 0.8754, 0.2749, 0.8754, 0.2749, 0.8681, 0.2989, 0.6596, 0.1596, 0.6437, 0.179, 0.6437, 0.179, 0.6596, 0.1596, 0.8754, 0.2749, 0.8779, 0.25, 0.8779, 0.25, 0.8754, 0.2749, 0.6437, 0.179, 0.6319, 0.2011, 0.6319, 0.2011, 0.6437, 0.179, 0.8779, 0.25, 0.8754, 0.2251, 0.8754, 0.2251, 0.8779, 0.25, 0.6319, 0.2011, 0.6246, 0.2251, 0.6246, 0.2251, 0.6319, 0.2011])
me_cylinder.materials.append(mat_material_001)
me_cylinder.materials.append(mat_material_002)
me_cylinder.use_remesh_fix_poles = True
me_cylinder.use_remesh_preserve_attributes = False
me_cylinder.use_mirror_vertex_groups = False
me_cylinder.update()
me_cylinder_001 = bpy.data.meshes.new('Cylinder.001')
me_cylinder_001.from_pydata([(0.0, 1.0, 0.6061), (0.0, 1.0, 1.0), (0.1951, 0.9808, 0.6061), (0.1951, 0.9808, 1.0), (0.3827, 0.9239, 0.6061), (0.3827, 0.9239, 1.0), (0.5556, 0.8315, 0.6061), (0.5556, 0.8315, 1.0), (0.7071, 0.7071, 0.6061), (0.7071, 0.7071, 1.0), (0.8315, 0.5556, 0.6061), (0.8315, 0.5556, 1.0), (0.9239, 0.3827, 0.6061), (0.9239, 0.3827, 1.0), (0.9808, 0.1951, 0.6061), (0.9808, 0.1951, 1.0), (1.0, 7.55e-08, 0.6061), (1.0, 7.55e-08, 1.0), (0.9808, -0.1951, 0.6061), (0.9808, -0.1951, 1.0), (0.9239, -0.3827, 0.6061), (0.9239, -0.3827, 1.0), (0.8315, -0.5556, 0.6061), (0.8315, -0.5556, 1.0), (0.7071, -0.7071, 0.6061), (0.7071, -0.7071, 1.0), (0.5556, -0.8315, 0.6061), (0.5556, -0.8315, 1.0), (0.3827, -0.9239, 0.6061), (0.3827, -0.9239, 1.0), (0.1951, -0.9808, 0.6061), (0.1951, -0.9808, 1.0), (-3.258e-07, -1.0, 0.6061), (-3.258e-07, -1.0, 1.0), (-0.1951, -0.9808, 0.6061), (-0.1951, -0.9808, 1.0), (-0.3827, -0.9239, 0.6061), (-0.3827, -0.9239, 1.0), (-0.5556, -0.8315, 0.6061), (-0.5556, -0.8315, 1.0), (-0.7071, -0.7071, 0.6061), (-0.7071, -0.7071, 1.0), (-0.8315, -0.5556, 0.6061), (-0.8315, -0.5556, 1.0), (-0.9239, -0.3827, 0.6061), (-0.9239, -0.3827, 1.0), (-0.9808, -0.1951, 0.6061), (-0.9808, -0.1951, 1.0), (-1.0, 9.656e-07, 0.6061), (-1.0, 9.656e-07, 1.0), (-0.9808, 0.1951, 0.6061), (-0.9808, 0.1951, 1.0), (-0.9239, 0.3827, 0.6061), (-0.9239, 0.3827, 1.0), (-0.8315, 0.5556, 0.6061), (-0.8315, 0.5556, 1.0), (-0.7071, 0.7071, 0.6061), (-0.7071, 0.7071, 1.0), (-0.5556, 0.8315, 0.6061), (-0.5556, 0.8315, 1.0), (-0.3827, 0.9239, 0.6061), (-0.3827, 0.9239, 1.0), (-0.1951, 0.9808, 0.6061), (-0.1951, 0.9808, 1.0), (-1.172e-07, 0.7567, 0.6061), (0.1476, 0.7422, 0.6061), (0.2896, 0.6991, 0.6061), (0.4204, 0.6292, 0.6061), (0.5351, 0.5351, 0.6061), (0.6292, 0.4204, 0.6061), (0.6991, 0.2896, 0.6061), (0.7422, 0.1476, 0.6061), (0.7567, 2.131e-08, 0.6061), (0.7422, -0.1476, 0.6061), (0.6991, -0.2896, 0.6061), (0.6292, -0.4204, 0.6061), (0.5351, -0.5351, 0.6061), (0.4204, -0.6292, 0.6061), (0.2896, -0.6991, 0.6061), (0.1476, -0.7422, 0.6061), (-2.549e-07, -0.7567, 0.6061), (-0.1476, -0.7422, 0.6061), (-0.2896, -0.6991, 0.6061), (-0.4204, -0.6292, 0.6061), (-0.5351, -0.5351, 0.6061), (-0.6292, -0.4204, 0.6061), (-0.6991, -0.2896, 0.6061), (-0.7422, -0.1476, 0.6061), (-0.7567, 7.339e-07, 0.6061), (-0.7422, 0.1476, 0.6061), (-0.6991, 0.2896, 0.6061), (-0.6292, 0.4204, 0.6061), (-0.5351, 0.5351, 0.6061), (-0.4204, 0.6292, 0.6061), (-0.2896, 0.6991, 0.6061), (-0.1476, 0.7422, 0.6061), (0.0, 1.0, 0.6061), (0.1951, 0.9808, 0.6061), (0.3827, 0.9239, 0.6061), (0.5556, 0.8315, 0.6061), (0.7071, 0.7071, 0.6061), (0.8315, 0.5556, 0.6061), (0.9239, 0.3827, 0.6061), (0.9808, 0.1951, 0.6061), (1.0, 7.55e-08, 0.6061), (0.9808, -0.1951, 0.6061), (0.9239, -0.3827, 0.6061), (0.8315, -0.5556, 0.6061), (0.7071, -0.7071, 0.6061), (0.5556, -0.8315, 0.6061), (0.3827, -0.9239, 0.6061), (0.1951, -0.9808, 0.6061), (-3.258e-07, -1.0, 0.6061), (-0.1951, -0.9808, 0.6061), (-0.3827, -0.9239, 0.6061), (-0.5556, -0.8315, 0.6061), (-0.7071, -0.7071, 0.6061), (-0.8315, -0.5556, 0.6061), (-0.9239, -0.3827, 0.6061), (-0.9808, -0.1951, 0.6061), (-1.0, 9.656e-07, 0.6061), (-0.9808, 0.1951, 0.6061), (-0.9239, 0.3827, 0.6061), (-0.8315, 0.5556, 0.6061), (-0.7071, 0.7071, 0.6061), (-0.5556, 0.8315, 0.6061), (-0.3827, 0.9239, 0.6061), (-0.1951, 0.9808, 0.6061), (-8.134e-08, 0.608, 0.6574), (0.1186, 0.5963, 0.6574), (0.2327, 0.5617, 0.6574), (0.3378, 0.5055, 0.6574), (0.4299, 0.4299, 0.6574), (0.5055, 0.3378, 0.6574), (0.5617, 0.2327, 0.6574), (0.5963, 0.1186, 0.6574), (0.608, 5.959e-08, 0.6574), (0.5963, -0.1186, 0.6574), (0.5617, -0.2327, 0.6574), (0.5055, -0.3378, 0.6574), (0.4299, -0.4299, 0.6574), (0.3378, -0.5055, 0.6574), (0.2327, -0.5617, 0.6574), (0.1186, -0.5963, 0.6574), (-1.92e-07, -0.608, 0.6574), (-0.1186, -0.5963, 0.6574), (-0.2327, -0.5617, 0.6574), (-0.3378, -0.5055, 0.6574), (-0.4299, -0.4299, 0.6574), (-0.5055, -0.3378, 0.6574), (-0.5617, -0.2327, 0.6574), (-0.5963, -0.1186, 0.6574), (-0.608, 6.321e-07, 0.6574), (-0.5963, 0.1186, 0.6574), (-0.5617, 0.2327, 0.6574), (-0.5055, 0.3378, 0.6574), (-0.4299, 0.4299, 0.6574), (-0.3378, 0.5055, 0.6574), (-0.2327, 0.5617, 0.6574), (-0.1186, 0.5963, 0.6574), (-1.144e-07, 0.4523, 0.58), (0.08823, 0.4436, 0.58), (0.1731, 0.4178, 0.58), (0.2513, 0.376, 0.58), (0.3198, 0.3198, 0.58), (0.376, 0.2513, 0.58), (0.4178, 0.1731, 0.58), (0.4436, 0.08823, 0.58), (0.4523, 2.404e-08, 0.58), (0.4436, -0.08823, 0.58), (0.4178, -0.1731, 0.58), (0.376, -0.2513, 0.58), (0.3198, -0.3198, 0.58), (0.2513, -0.376, 0.58), (0.1731, -0.4178, 0.58), (0.08823, -0.4436, 0.58), (-1.038e-07, -0.4523, 0.58), (-0.08823, -0.4436, 0.58), (-0.1731, -0.4178, 0.58), (-0.2513, -0.376, 0.58), (-0.3198, -0.3198, 0.58), (-0.376, -0.2513, 0.58), (-0.4178, -0.1731, 0.58), (-0.4436, -0.08823, 0.58), (-0.4523, 4.713e-07, 0.58), (-0.4436, 0.08823, 0.58), (-0.4178, 0.1731, 0.58), (-0.376, 0.2513, 0.58), (-0.3198, 0.3198, 0.58), (-0.2513, 0.376, 0.58), (-0.1731, 0.4178, 0.58), (-0.08823, 0.4436, 0.58), (-7.297e-08, 0.608, 0.58), (0.1186, 0.5963, 0.58), (0.2327, 0.5617, 0.58), (0.3378, 0.5055, 0.58), (0.4299, 0.4299, 0.58), (0.5055, 0.3378, 0.58), (0.5617, 0.2327, 0.58), (0.5963, 0.1186, 0.58), (0.608, 5.959e-08, 0.58), (0.5963, -0.1186, 0.58), (0.5617, -0.2327, 0.58), (0.5055, -0.3378, 0.58), (0.4299, -0.4299, 0.58), (0.3378, -0.5055, 0.58), (0.2327, -0.5617, 0.58), (0.1186, -0.5963, 0.58), (-1.836e-07, -0.608, 0.58), (-0.1186, -0.5963, 0.58), (-0.2327, -0.5617, 0.58), (-0.3378, -0.5055, 0.58), (-0.4299, -0.4299, 0.58), (-0.5055, -0.3378, 0.58), (-0.5617, -0.2327, 0.58), (-0.5963, -0.1186, 0.58), (-0.608, 6.321e-07, 0.58), (-0.5963, 0.1186, 0.58), (-0.5617, 0.2327, 0.58), (-0.5055, 0.3378, 0.58), (-0.4299, 0.4299, 0.58), (-0.3378, 0.5055, 0.58), (-0.2327, 0.5617, 0.58), (-0.1186, 0.5963, 0.58), (-4.168e-08, 0.3067, 0.7635), (0.05984, 0.3008, 0.7635), (0.1174, 0.2834, 0.7635), (0.1704, 0.255, 0.7635), (0.2169, 0.2169, 0.7635), (0.255, 0.1704, 0.7635), (0.2834, 0.1174, 0.7635), (0.3008, 0.05984, 0.7635), (0.3067, 6.546e-08, 0.7635), (0.3008, -0.05984, 0.7635), (0.2834, -0.1174, 0.7635), (0.255, -0.1704, 0.7635), (0.2169, -0.2169, 0.7635), (0.1704, -0.255, 0.7635), (0.1174, -0.2834, 0.7635), (0.05984, -0.3008, 0.7635), (-3.452e-08, -0.3067, 0.7635), (-0.05984, -0.3008, 0.7635), (-0.1174, -0.2834, 0.7635), (-0.1704, -0.255, 0.7635), (-0.2169, -0.2169, 0.7635), (-0.255, -0.1704, 0.7635), (-0.2834, -0.1174, 0.7635), (-0.3008, -0.05984, 0.7635), (-0.3067, 3.688e-07, 0.7635), (-0.3008, 0.05984, 0.7635), (-0.2834, 0.1174, 0.7635), (-0.255, 0.1704, 0.7635), (-0.2169, 0.2169, 0.7635), (-0.1704, 0.255, 0.7635), (-0.1174, 0.2834, 0.7635), (-0.05984, 0.3008, 0.7635), (-8.326e-08, 0.3067, 0.4846), (0.05984, 0.3008, 0.4846), (0.1174, 0.2834, 0.4846), (0.1704, 0.255, 0.4846), (0.2169, 0.2169, 0.4846), (0.255, 0.1704, 0.4846), (0.2834, 0.1174, 0.4846), (0.3008, 0.05984, 0.4846), (0.3067, 6.546e-08, 0.4846), (0.3008, -0.05984, 0.4846), (0.2834, -0.1174, 0.4846), (0.255, -0.1704, 0.4846), (0.2169, -0.2169, 0.4846), (0.1704, -0.255, 0.4846), (0.1174, -0.2834, 0.4846), (0.05984, -0.3008, 0.4846), (-7.61e-08, -0.3067, 0.4846), (-0.05984, -0.3008, 0.4846), (-0.1174, -0.2834, 0.4846), (-0.1704, -0.255, 0.4846), (-0.2169, -0.2169, 0.4846), (-0.255, -0.1704, 0.4846), (-0.2834, -0.1174, 0.4846), (-0.3008, -0.05984, 0.4846), (-0.3067, 3.688e-07, 0.4846), (-0.3008, 0.05984, 0.4846), (-0.2834, 0.1174, 0.4846), (-0.255, 0.1704, 0.4846), (-0.2169, 0.2169, 0.4846), (-0.1704, 0.255, 0.4846), (-0.1174, 0.2834, 0.4846), (-0.05984, 0.3008, 0.4846)], [], [(0, 1, 3, 2), (2, 3, 5, 4), (4, 5, 7, 6), (6, 7, 9, 8), (8, 9, 11, 10), (10, 11, 13, 12), (12, 13, 15, 14), (14, 15, 17, 16), (16, 17, 19, 18), (18, 19, 21, 20), (20, 21, 23, 22), (22, 23, 25, 24), (24, 25, 27, 26), (26, 27, 29, 28), (28, 29, 31, 30), (30, 31, 33, 32), (32, 33, 35, 34), (34, 35, 37, 36), (36, 37, 39, 38), (38, 39, 41, 40), (40, 41, 43, 42), (42, 43, 45, 44), (44, 45, 47, 46), (46, 47, 49, 48), (48, 49, 51, 50), (50, 51, 53, 52), (52, 53, 55, 54), (54, 55, 57, 56), (56, 57, 59, 58), (58, 59, 61, 60), (3, 1, 63, 61, 59, 57, 55, 53, 51, 49, 47, 45, 43, 41, 39, 37, 35, 33, 31, 29, 27, 25, 23, 21, 19, 17, 15, 13, 11, 9, 7, 5), (60, 61, 63, 62), (62, 63, 1, 0), (18, 20, 106, 105), (85, 86, 150, 149), (36, 38, 115, 114), (54, 56, 124, 123), (10, 12, 102, 101), (28, 30, 111, 110), (46, 48, 120, 119), (2, 4, 98, 97), (20, 22, 107, 106), (38, 40, 116, 115), (56, 58, 125, 124), (12, 14, 103, 102), (30, 32, 112, 111), (48, 50, 121, 120), (4, 6, 99, 98), (22, 24, 108, 107), (40, 42, 117, 116), (58, 60, 126, 125), (14, 16, 104, 103), (32, 34, 113, 112), (50, 52, 122, 121), (6, 8, 100, 99), (24, 26, 109, 108), (42, 44, 118, 117), (60, 62, 127, 126), (16, 18, 105, 104), (34, 36, 114, 113), (52, 54, 123, 122), (8, 10, 101, 100), (26, 28, 110, 109), (44, 46, 119, 118), (0, 2, 97, 96), (62, 0, 96, 127), (65, 64, 96, 97), (66, 65, 97, 98), (67, 66, 98, 99), (68, 67, 99, 100), (69, 68, 100, 101), (70, 69, 101, 102), (71, 70, 102, 103), (72, 71, 103, 104), (73, 72, 104, 105), (74, 73, 105, 106), (75, 74, 106, 107), (76, 75, 107, 108), (77, 76, 108, 109), (78, 77, 109, 110), (79, 78, 110, 111), (80, 79, 111, 112), (81, 80, 112, 113), (82, 81, 113, 114), (83, 82, 114, 115), (84, 83, 115, 116), (85, 84, 116, 117), (86, 85, 117, 118), (87, 86, 118, 119), (88, 87, 119, 120), (89, 88, 120, 121), (90, 89, 121, 122), (91, 90, 122, 123), (92, 91, 123, 124), (93, 92, 124, 125), (94, 93, 125, 126), (95, 94, 126, 127), (64, 95, 127, 96), (152, 153, 217, 216), (72, 73, 137, 136), (86, 87, 151, 150), (73, 74, 138, 137), (87, 88, 152, 151), (74, 75, 139, 138), (88, 89, 153, 152), (75, 76, 140, 139), (89, 90, 154, 153), (76, 77, 141, 140), (90, 91, 155, 154), (77, 78, 142, 141), (64, 65, 129, 128), (91, 92, 156, 155), (78, 79, 143, 142), (65, 66, 130, 129), (92, 93, 157, 156), (79, 80, 144, 143), (66, 67, 131, 130), (93, 94, 158, 157), (80, 81, 145, 144), (67, 68, 132, 131), (94, 95, 159, 158), (81, 82, 146, 145), (68, 69, 133, 132), (95, 64, 128, 159), (82, 83, 147, 146), (69, 70, 134, 133), (83, 84, 148, 147), (70, 71, 135, 134), (84, 85, 149, 148), (71, 72, 136, 135), (166, 167, 231, 230), (139, 140, 204, 203), (153, 154, 218, 217), (140, 141, 205, 204), (154, 155, 219, 218), (141, 142, 206, 205), (128, 129, 193, 192), (155, 156, 220, 219), (142, 143, 207, 206), (129, 130, 194, 193), (156, 157, 221, 220), (143, 144, 208, 207), (130, 131, 195, 194), (157, 158, 222, 221), (144, 145, 209, 208), (131, 132, 196, 195), (158, 159, 223, 222), (145, 146, 210, 209), (132, 133, 197, 196), (159, 128, 192, 223), (146, 147, 211, 210), (133, 134, 198, 197), (147, 148, 212, 211), (134, 135, 199, 198), (148, 149, 213, 212), (135, 136, 200, 199), (149, 150, 214, 213), (136, 137, 201, 200), (150, 151, 215, 214), (137, 138, 202, 201), (151, 152, 216, 215), (138, 139, 203, 202), (161, 160, 192, 193), (162, 161, 193, 194), (163, 162, 194, 195), (164, 163, 195, 196), (165, 164, 196, 197), (166, 165, 197, 198), (167, 166, 198, 199), (168, 167, 199, 200), (169, 168, 200, 201), (170, 169, 201, 202), (171, 170, 202, 203), (172, 171, 203, 204), (173, 172, 204, 205), (174, 173, 205, 206), (175, 174, 206, 207), (176, 175, 207, 208), (177, 176, 208, 209), (178, 177, 209, 210), (179, 178, 210, 211), (180, 179, 211, 212), (181, 180, 212, 213), (182, 181, 213, 214), (183, 182, 214, 215), (184, 183, 215, 216), (185, 184, 216, 217), (186, 185, 217, 218), (187, 186, 218, 219), (188, 187, 219, 220), (189, 188, 220, 221), (190, 189, 221, 222), (191, 190, 222, 223), (160, 191, 223, 192), (233, 234, 266, 265), (180, 181, 245, 244), (167, 168, 232, 231), (181, 182, 246, 245), (168, 169, 233, 232), (182, 183, 247, 246), (169, 170, 234, 233), (183, 184, 248, 247), (170, 171, 235, 234), (184, 185, 249, 248), (171, 172, 236, 235), (185, 186, 250, 249), (172, 173, 237, 236), (186, 187, 251, 250), (173, 174, 238, 237), (160, 161, 225, 224), (187, 188, 252, 251), (174, 175, 239, 238), (161, 162, 226, 225), (188, 189, 253, 252), (175, 176, 240, 239), (162, 163, 227, 226), (189, 190, 254, 253), (176, 177, 241, 240), (163, 164, 228, 227), (190, 191, 255, 254), (177, 178, 242, 241), (164, 165, 229, 228), (191, 160, 224, 255), (178, 179, 243, 242), (165, 166, 230, 229), (179, 180, 244, 243), (256, 257, 258, 259, 260, 261, 262, 263, 264, 265, 266, 267, 268, 269, 270, 271, 272, 273, 274, 275, 276, 277, 278, 279, 280, 281, 282, 283, 284, 285, 286, 287), (247, 248, 280, 279), (234, 235, 267, 266), (248, 249, 281, 280), (235, 236, 268, 267), (249, 250, 282, 281), (236, 237, 269, 268), (250, 251, 283, 282), (237, 238, 270, 269), (224, 225, 257, 256), (251, 252, 284, 283), (238, 239, 271, 270), (225, 226, 258, 257), (252, 253, 285, 284), (239, 240, 272, 271), (226, 227, 259, 258), (253, 254, 286, 285), (240, 241, 273, 272), (227, 228, 260, 259), (254, 255, 287, 286), (241, 242, 274, 273), (228, 229, 261, 260), (255, 224, 256, 287), (242, 243, 275, 274), (229, 230, 262, 261), (243, 244, 276, 275), (230, 231, 263, 262), (244, 245, 277, 276), (231, 232, 264, 263), (245, 246, 278, 277), (232, 233, 265, 264), (246, 247, 279, 278)])
me_cylinder_001.polygons.foreach_set('material_index', [0, 0, 0, 0, 0, 0, 0, 0, 0, 0, 0, 0, 0, 0, 0, 0, 0, 0, 0, 0, 0, 0, 0, 0, 0, 0, 0, 0, 0, 0, 0, 0, 0, 0, 1, 0, 0, 0, 0, 0, 0, 0, 0, 0, 0, 0, 0, 0, 0, 0, 0, 0, 0, 0, 0, 0, 0, 0, 0, 0, 0, 0, 0, 0, 0, 0, 0, 0, 0, 0, 0, 0, 0, 0, 0, 0, 0, 0, 0, 0, 0, 0, 0, 0, 0, 0, 0, 0, 0, 0, 0, 0, 0, 0, 0, 0, 0, 0, 1, 1, 1, 1, 1, 1, 1, 1, 1, 1, 1, 1, 1, 1, 1, 1, 1, 1, 1, 1, 1, 1, 1, 1, 1, 1, 1, 1, 1, 1, 1, 1, 0, 1, 1, 1, 1, 1, 1, 1, 1, 1, 1, 1, 1, 1, 1, 1, 1, 1, 1, 1, 1, 1, 1, 1, 1, 1, 1, 1, 1, 1, 1, 1, 1, 1, 1, 1, 1, 1, 1, 1, 1, 1, 1, 1, 1, 1, 1, 1, 1, 1, 1, 1, 1, 1, 1, 1, 1, 1, 1, 1, 1, 1, 1, 1, 1, 0, 0, 0, 0, 0, 0, 0, 0, 0, 0, 0, 0, 0, 0, 0, 0, 0, 0, 0, 0, 0, 0, 0, 0, 0, 0, 0, 0, 0, 0, 0, 1, 1, 1, 1, 1, 1, 1, 1, 1, 1, 1, 1, 1, 1, 1, 1, 1, 1, 1, 1, 1, 1, 1, 1, 1, 1, 1, 1, 1, 1, 1, 1])
_uv = me_cylinder_001.uv_layers.new(name='UVMap')
_uv.uv.foreach_set('vector', [1.0, 0.5, 1.0, 1.0, 0.9688, 1.0, 0.9688, 0.5, 0.9688, 0.5, 0.9688, 1.0, 0.9375, 1.0, 0.9375, 0.5, 0.9375, 0.5, 0.9375, 1.0, 0.9062, 1.0, 0.9062, 0.5, 0.9062, 0.5, 0.9062, 1.0, 0.875, 1.0, 0.875, 0.5, 0.875, 0.5, 0.875, 1.0, 0.8438, 1.0, 0.8438, 0.5, 0.8438, 0.5, 0.8438, 1.0, 0.8125, 1.0, 0.8125, 0.5, 0.8125, 0.5, 0.8125, 1.0, 0.7812, 1.0, 0.7812, 0.5, 0.7812, 0.5, 0.7812, 1.0, 0.75, 1.0, 0.75, 0.5, 0.75, 0.5, 0.75, 1.0, 0.7188, 1.0, 0.7188, 0.5, 0.7188, 0.5, 0.7188, 1.0, 0.6875, 1.0, 0.6875, 0.5, 0.6875, 0.5, 0.6875, 1.0, 0.6562, 1.0, 0.6562, 0.5, 0.6562, 0.5, 0.6562, 1.0, 0.625, 1.0, 0.625, 0.5, 0.625, 0.5, 0.625, 1.0, 0.5938, 1.0, 0.5938, 0.5, 0.5938, 0.5, 0.5938, 1.0, 0.5625, 1.0, 0.5625, 0.5, 0.5625, 0.5, 0.5625, 1.0, 0.5312, 1.0, 0.5312, 0.5, 0.5312, 0.5, 0.5312, 1.0, 0.5, 1.0, 0.5, 0.5, 0.5, 0.5, 0.5, 1.0, 0.4688, 1.0, 0.4688, 0.5, 0.4688, 0.5, 0.4688, 1.0, 0.4375, 1.0, 0.4375, 0.5, 0.4375, 0.5, 0.4375, 1.0, 0.4062, 1.0, 0.4062, 0.5, 0.4062, 0.5, 0.4062, 1.0, 0.375, 1.0, 0.375, 0.5, 0.375, 0.5, 0.375, 1.0, 0.3438, 1.0, 0.3438, 0.5, 0.3438, 0.5, 0.3438, 1.0, 0.3125, 1.0, 0.3125, 0.5, 0.3125, 0.5, 0.3125, 1.0, 0.2812, 1.0, 0.2812, 0.5, 0.2812, 0.5, 0.2812, 1.0, 0.25, 1.0, 0.25, 0.5, 0.25, 0.5, 0.25, 1.0, 0.2188, 1.0, 0.2188, 0.5, 0.2188, 0.5, 0.2188, 1.0, 0.1875, 1.0, 0.1875, 0.5, 0.1875, 0.5, 0.1875, 1.0, 0.1562, 1.0, 0.1562, 0.5, 0.1562, 0.5, 0.1562, 1.0, 0.125, 1.0, 0.125, 0.5, 0.125, 0.5, 0.125, 1.0, 0.09375, 1.0, 0.09375, 0.5, 0.09375, 0.5, 0.09375, 1.0, 0.0625, 1.0, 0.0625, 0.5, 0.2968, 0.4854, 0.25, 0.49, 0.2032, 0.4854, 0.1582, 0.4717, 0.1167, 0.4496, 0.08029, 0.4197, 0.05045, 0.3833, 0.02827, 0.3418, 0.01461, 0.2968, 0.01, 0.25, 0.01461, 0.2032, 0.02827, 0.1582, 0.05045, 0.1167, 0.08029, 0.08029, 0.1167, 0.05045, 0.1582, 0.02827, 0.2032, 0.01461, 0.25, 0.01, 0.2968, 0.01461, 0.3418, 0.02827, 0.3833, 0.05045, 0.4197, 0.08029, 0.4496, 0.1167, 0.4717, 0.1582, 0.4854, 0.2032, 0.49, 0.25, 0.4854, 0.2968, 0.4717, 0.3418, 0.4496, 0.3833, 0.4197, 0.4197, 0.3833, 0.4496, 0.3418, 0.4717, 0.0625, 0.5, 0.0625, 1.0, 0.03125, 1.0, 0.03125, 0.5, 0.03125, 0.5, 0.03125, 1.0, 0.0, 1.0, 0.0, 0.5, 0.7188, 0.5, 0.6875, 0.5, 0.6875, 0.5, 0.7188, 0.5, 0.6071, 0.1545, 0.5912, 0.1842, 0.5912, 0.1842, 0.6071, 0.1545, 0.4375, 0.5, 0.4062, 0.5, 0.4062, 0.5, 0.4375, 0.5, 0.1562, 0.5, 0.125, 0.5, 0.125, 0.5, 0.1562, 0.5, 0.8438, 0.5, 0.8125, 0.5, 0.8125, 0.5, 0.8438, 0.5, 0.5625, 0.5, 0.5312, 0.5, 0.5312, 0.5, 0.5625, 0.5, 0.2812, 0.5, 0.25, 0.5, 0.25, 0.5, 0.2812, 0.5, 0.9688, 0.5, 0.9375, 0.5, 0.9375, 0.5, 0.9688, 0.5, 0.6875, 0.5, 0.6562, 0.5, 0.6562, 0.5, 0.6875, 0.5, 0.4062, 0.5, 0.375, 0.5, 0.375, 0.5, 0.4062, 0.5, 0.125, 0.5, 0.09375, 0.5, 0.09375, 0.5, 0.125, 0.5, 0.8125, 0.5, 0.7812, 0.5, 0.7812, 0.5, 0.8125, 0.5, 0.5312, 0.5, 0.5, 0.5, 0.5, 0.5, 0.5312, 0.5, 0.25, 0.5, 0.2188, 0.5, 0.2188, 0.5, 0.25, 0.5, 0.9375, 0.5, 0.9062, 0.5, 0.9062, 0.5, 0.9375, 0.5, 0.6562, 0.5, 0.625, 0.5, 0.625, 0.5, 0.6562, 0.5, 0.375, 0.5, 0.3438, 0.5, 0.3438, 0.5, 0.375, 0.5, 0.09375, 0.5, 0.0625, 0.5, 0.0625, 0.5, 0.09375, 0.5, 0.7812, 0.5, 0.75, 0.5, 0.75, 0.5, 0.7812, 0.5, 0.5, 0.5, 0.4688, 0.5, 0.4688, 0.5, 0.5, 0.5, 0.2188, 0.5, 0.1875, 0.5, 0.1875, 0.5, 0.2188, 0.5, 0.9062, 0.5, 0.875, 0.5, 0.875, 0.5, 0.9062, 0.5, 0.625, 0.5, 0.5938, 0.5, 0.5938, 0.5, 0.625, 0.5, 0.3438, 0.5, 0.3125, 0.5, 0.3125, 0.5, 0.3438, 0.5, 0.0625, 0.5, 0.03125, 0.5, 0.03125, 0.5, 0.0625, 0.5, 0.75, 0.5, 0.7188, 0.5, 0.7188, 0.5, 0.75, 0.5, 0.4688, 0.5, 0.4375, 0.5, 0.4375, 0.5, 0.4688, 0.5, 0.1875, 0.5, 0.1562, 0.5, 0.1562, 0.5, 0.1875, 0.5, 0.875, 0.5, 0.8438, 0.5, 0.8438, 0.5, 0.875, 0.5, 0.5938, 0.5, 0.5625, 0.5, 0.5625, 0.5, 0.5938, 0.5, 0.3125, 0.5, 0.2812, 0.5, 0.2812, 0.5, 0.3125, 0.5, 1.0, 0.5, 0.9688, 0.5, 0.9688, 0.5, 1.0, 0.5, 0.03125, 0.5, 0.0, 0.5, 0.0, 0.5, 0.03125, 0.5, 0.7835, 0.4186, 0.75, 0.4219, 0.75, 0.49, 0.7968, 0.4854, 0.8158, 0.4088, 0.7835, 0.4186, 0.7968, 0.4854, 0.8418, 0.4717, 0.8455, 0.3929, 0.8158, 0.4088, 0.8418, 0.4717, 0.8833, 0.4496, 0.8715, 0.3715, 0.8455, 0.3929, 0.8833, 0.4496, 0.9197, 0.4197, 0.8929, 0.3455, 0.8715, 0.3715, 0.9197, 0.4197, 0.9496, 0.3833, 0.9088, 0.3158, 0.8929, 0.3455, 0.9496, 0.3833, 0.9717, 0.3418, 0.9186, 0.2835, 0.9088, 0.3158, 0.9717, 0.3418, 0.9854, 0.2968, 0.9219, 0.25, 0.9186, 0.2835, 0.9854, 0.2968, 0.99, 0.25, 0.9186, 0.2165, 0.9219, 0.25, 0.99, 0.25, 0.9854, 0.2032, 0.9088, 0.1842, 0.9186, 0.2165, 0.9854, 0.2032, 0.9717, 0.1582, 0.8929, 0.1545, 0.9088, 0.1842, 0.9717, 0.1582, 0.9496, 0.1167, 0.8715, 0.1285, 0.8929, 0.1545, 0.9496, 0.1167, 0.9197, 0.08029, 0.8455, 0.1071, 0.8715, 0.1285, 0.9197, 0.08029, 0.8833, 0.05045, 0.8158, 0.0912, 0.8455, 0.1071, 0.8833, 0.05045, 0.8418, 0.02827, 0.7835, 0.08142, 0.8158, 0.0912, 0.8418, 0.02827, 0.7968, 0.01461, 0.75, 0.07811, 0.7835, 0.08142, 0.7968, 0.01461, 0.75, 0.01, 0.7165, 0.08142, 0.75, 0.07811, 0.75, 0.01, 0.7032, 0.01461, 0.6842, 0.0912, 0.7165, 0.08142, 0.7032, 0.01461, 0.6582, 0.02827, 0.6545, 0.1071, 0.6842, 0.0912, 0.6582, 0.02827, 0.6167, 0.05045, 0.6285, 0.1285, 0.6545, 0.1071, 0.6167, 0.05045, 0.5803, 0.08029, 0.6071, 0.1545, 0.6285, 0.1285, 0.5803, 0.08029, 0.5504, 0.1167, 0.5912, 0.1842, 0.6071, 0.1545, 0.5504, 0.1167, 0.5283, 0.1582, 0.5814, 0.2165, 0.5912, 0.1842, 0.5283, 0.1582, 0.5146, 0.2032, 0.5781, 0.25, 0.5814, 0.2165, 0.5146, 0.2032, 0.51, 0.25, 0.5814, 0.2835, 0.5781, 0.25, 0.51, 0.25, 0.5146, 0.2968, 0.5912, 0.3158, 0.5814, 0.2835, 0.5146, 0.2968, 0.5283, 0.3418, 0.6071, 0.3455, 0.5912, 0.3158, 0.5283, 0.3418, 0.5504, 0.3833, 0.6285, 0.3715, 0.6071, 0.3455, 0.5504, 0.3833, 0.5803, 0.4197, 0.6545, 0.3929, 0.6285, 0.3715, 0.5803, 0.4197, 0.6167, 0.4496, 0.6842, 0.4088, 0.6545, 0.3929, 0.6167, 0.4496, 0.6582, 0.4717, 0.7165, 0.4186, 0.6842, 0.4088, 0.6582, 0.4717, 0.7032, 0.4854, 0.75, 0.4219, 0.7165, 0.4186, 0.7032, 0.4854, 0.75, 0.49, 0.5781, 0.25, 0.5814, 0.2835, 0.5814, 0.2835, 0.5781, 0.25, 0.9219, 0.25, 0.9186, 0.2165, 0.9186, 0.2165, 0.9219, 0.25, 0.5912, 0.1842, 0.5814, 0.2165, 0.5814, 0.2165, 0.5912, 0.1842, 0.9186, 0.2165, 0.9088, 0.1842, 0.9088, 0.1842, 0.9186, 0.2165, 0.5814, 0.2165, 0.5781, 0.25, 0.5781, 0.25, 0.5814, 0.2165, 0.9088, 0.1842, 0.8929, 0.1545, 0.8929, 0.1545, 0.9088, 0.1842, 0.5781, 0.25, 0.5814, 0.2835, 0.5814, 0.2835, 0.5781, 0.25, 0.8929, 0.1545, 0.8715, 0.1285, 0.8715, 0.1285, 0.8929, 0.1545, 0.5814, 0.2835, 0.5912, 0.3158, 0.5912, 0.3158, 0.5814, 0.2835, 0.8715, 0.1285, 0.8455, 0.1071, 0.8455, 0.1071, 0.8715, 0.1285, 0.5912, 0.3158, 0.6071, 0.3455, 0.6071, 0.3455, 0.5912, 0.3158, 0.8455, 0.1071, 0.8158, 0.0912, 0.8158, 0.0912, 0.8455, 0.1071, 0.75, 0.4219, 0.7835, 0.4186, 0.7835, 0.4186, 0.75, 0.4219, 0.6071, 0.3455, 0.6285, 0.3715, 0.6285, 0.3715, 0.6071, 0.3455, 0.8158, 0.0912, 0.7835, 0.08142, 0.7835, 0.08142, 0.8158, 0.0912, 0.7835, 0.4186, 0.8158, 0.4088, 0.8158, 0.4088, 0.7835, 0.4186, 0.6285, 0.3715, 0.6545, 0.3929, 0.6545, 0.3929, 0.6285, 0.3715, 0.7835, 0.08142, 0.75, 0.07811, 0.75, 0.07811, 0.7835, 0.08142, 0.8158, 0.4088, 0.8455, 0.3929, 0.8455, 0.3929, 0.8158, 0.4088, 0.6545, 0.3929, 0.6842, 0.4088, 0.6842, 0.4088, 0.6545, 0.3929, 0.75, 0.07811, 0.7165, 0.08142, 0.7165, 0.08142, 0.75, 0.07811, 0.8455, 0.3929, 0.8715, 0.3715, 0.8715, 0.3715, 0.8455, 0.3929, 0.6842, 0.4088, 0.7165, 0.4186, 0.7165, 0.4186, 0.6842, 0.4088, 0.7165, 0.08142, 0.6842, 0.0912, 0.6842, 0.0912, 0.7165, 0.08142, 0.8715, 0.3715, 0.8929, 0.3455, 0.8929, 0.3455, 0.8715, 0.3715, 0.7165, 0.4186, 0.75, 0.4219, 0.75, 0.4219, 0.7165, 0.4186, 0.6842, 0.0912, 0.6545, 0.1071, 0.6545, 0.1071, 0.6842, 0.0912, 0.8929, 0.3455, 0.9088, 0.3158, 0.9088, 0.3158, 0.8929, 0.3455, 0.6545, 0.1071, 0.6285, 0.1285, 0.6285, 0.1285, 0.6545, 0.1071, 0.9088, 0.3158, 0.9186, 0.2835, 0.9186, 0.2835, 0.9088, 0.3158, 0.6285, 0.1285, 0.6071, 0.1545, 0.6071, 0.1545, 0.6285, 0.1285, 0.9186, 0.2835, 0.9219, 0.25, 0.9219, 0.25, 0.9186, 0.2835, 0.8681, 0.2989, 0.8754, 0.2749, 0.8754, 0.2749, 0.8681, 0.2989, 0.8929, 0.1545, 0.8715, 0.1285, 0.8715, 0.1285, 0.8929, 0.1545, 0.5814, 0.2835, 0.5912, 0.3158, 0.5912, 0.3158, 0.5814, 0.2835, 0.8715, 0.1285, 0.8455, 0.1071, 0.8455, 0.1071, 0.8715, 0.1285, 0.5912, 0.3158, 0.6071, 0.3455, 0.6071, 0.3455, 0.5912, 0.3158, 0.8455, 0.1071, 0.8158, 0.0912, 0.8158, 0.0912, 0.8455, 0.1071, 0.75, 0.4219, 0.7835, 0.4186, 0.7835, 0.4186, 0.75, 0.4219, 0.6071, 0.3455, 0.6285, 0.3715, 0.6285, 0.3715, 0.6071, 0.3455, 0.8158, 0.0912, 0.7835, 0.08142, 0.7835, 0.08142, 0.8158, 0.0912, 0.7835, 0.4186, 0.8158, 0.4088, 0.8158, 0.4088, 0.7835, 0.4186, 0.6285, 0.3715, 0.6545, 0.3929, 0.6545, 0.3929, 0.6285, 0.3715, 0.7835, 0.08142, 0.75, 0.07811, 0.75, 0.07811, 0.7835, 0.08142, 0.8158, 0.4088, 0.8455, 0.3929, 0.8455, 0.3929, 0.8158, 0.4088, 0.6545, 0.3929, 0.6842, 0.4088, 0.6842, 0.4088, 0.6545, 0.3929, 0.75, 0.07811, 0.7165, 0.08142, 0.7165, 0.08142, 0.75, 0.07811, 0.8455, 0.3929, 0.8715, 0.3715, 0.8715, 0.3715, 0.8455, 0.3929, 0.6842, 0.4088, 0.7165, 0.4186, 0.7165, 0.4186, 0.6842, 0.4088, 0.7165, 0.08142, 0.6842, 0.0912, 0.6842, 0.0912, 0.7165, 0.08142, 0.8715, 0.3715, 0.8929, 0.3455, 0.8929, 0.3455, 0.8715, 0.3715, 0.7165, 0.4186, 0.75, 0.4219, 0.75, 0.4219, 0.7165, 0.4186, 0.6842, 0.0912, 0.6545, 0.1071, 0.6545, 0.1071, 0.6842, 0.0912, 0.8929, 0.3455, 0.9088, 0.3158, 0.9088, 0.3158, 0.8929, 0.3455, 0.6545, 0.1071, 0.6285, 0.1285, 0.6285, 0.1285, 0.6545, 0.1071, 0.9088, 0.3158, 0.9186, 0.2835, 0.9186, 0.2835, 0.9088, 0.3158, 0.6285, 0.1285, 0.6071, 0.1545, 0.6071, 0.1545, 0.6285, 0.1285, 0.9186, 0.2835, 0.9219, 0.25, 0.9219, 0.25, 0.9186, 0.2835, 0.6071, 0.1545, 0.5912, 0.1842, 0.5912, 0.1842, 0.6071, 0.1545, 0.9219, 0.25, 0.9186, 0.2165, 0.9186, 0.2165, 0.9219, 0.25, 0.5912, 0.1842, 0.5814, 0.2165, 0.5814, 0.2165, 0.5912, 0.1842, 0.9186, 0.2165, 0.9088, 0.1842, 0.9088, 0.1842, 0.9186, 0.2165, 0.5814, 0.2165, 0.5781, 0.25, 0.5781, 0.25, 0.5814, 0.2165, 0.9088, 0.1842, 0.8929, 0.1545, 0.8929, 0.1545, 0.9088, 0.1842, 0.7749, 0.3754, 0.75, 0.3779, 0.75, 0.4219, 0.7835, 0.4186, 0.7989, 0.3681, 0.7749, 0.3754, 0.7835, 0.4186, 0.8158, 0.4088, 0.821, 0.3563, 0.7989, 0.3681, 0.8158, 0.4088, 0.8455, 0.3929, 0.8404, 0.3404, 0.821, 0.3563, 0.8455, 0.3929, 0.8715, 0.3715, 0.8563, 0.321, 0.8404, 0.3404, 0.8715, 0.3715, 0.8929, 0.3455, 0.8681, 0.2989, 0.8563, 0.321, 0.8929, 0.3455, 0.9088, 0.3158, 0.8754, 0.2749, 0.8681, 0.2989, 0.9088, 0.3158, 0.9186, 0.2835, 0.8779, 0.25, 0.8754, 0.2749, 0.9186, 0.2835, 0.9219, 0.25, 0.8754, 0.2251, 0.8779, 0.25, 0.9219, 0.25, 0.9186, 0.2165, 0.8681, 0.2011, 0.8754, 0.2251, 0.9186, 0.2165, 0.9088, 0.1842, 0.8563, 0.179, 0.8681, 0.2011, 0.9088, 0.1842, 0.8929, 0.1545, 0.8404, 0.1596, 0.8563, 0.179, 0.8929, 0.1545, 0.8715, 0.1285, 0.821, 0.1437, 0.8404, 0.1596, 0.8715, 0.1285, 0.8455, 0.1071, 0.7989, 0.1319, 0.821, 0.1437, 0.8455, 0.1071, 0.8158, 0.0912, 0.7749, 0.1246, 0.7989, 0.1319, 0.8158, 0.0912, 0.7835, 0.08142, 0.75, 0.1221, 0.7749, 0.1246, 0.7835, 0.08142, 0.75, 0.07811, 0.7251, 0.1246, 0.75, 0.1221, 0.75, 0.07811, 0.7165, 0.08142, 0.7011, 0.1319, 0.7251, 0.1246, 0.7165, 0.08142, 0.6842, 0.0912, 0.679, 0.1437, 0.7011, 0.1319, 0.6842, 0.0912, 0.6545, 0.1071, 0.6596, 0.1596, 0.679, 0.1437, 0.6545, 0.1071, 0.6285, 0.1285, 0.6437, 0.179, 0.6596, 0.1596, 0.6285, 0.1285, 0.6071, 0.1545, 0.6319, 0.2011, 0.6437, 0.179, 0.6071, 0.1545, 0.5912, 0.1842, 0.6246, 0.2251, 0.6319, 0.2011, 0.5912, 0.1842, 0.5814, 0.2165, 0.6221, 0.25, 0.6246, 0.2251, 0.5814, 0.2165, 0.5781, 0.25, 0.6246, 0.2749, 0.6221, 0.25, 0.5781, 0.25, 0.5814, 0.2835, 0.6319, 0.2989, 0.6246, 0.2749, 0.5814, 0.2835, 0.5912, 0.3158, 0.6437, 0.321, 0.6319, 0.2989, 0.5912, 0.3158, 0.6071, 0.3455, 0.6596, 0.3404, 0.6437, 0.321, 0.6071, 0.3455, 0.6285, 0.3715, 0.679, 0.3563, 0.6596, 0.3404, 0.6285, 0.3715, 0.6545, 0.3929, 0.7011, 0.3681, 0.679, 0.3563, 0.6545, 0.3929, 0.6842, 0.4088, 0.7251, 0.3754, 0.7011, 0.3681, 0.6842, 0.4088, 0.7165, 0.4186, 0.75, 0.3779, 0.7251, 0.3754, 0.7165, 0.4186, 0.75, 0.4219, 0.8754, 0.2251, 0.8681, 0.2011, 0.8681, 0.2011, 0.8754, 0.2251, 0.6596, 0.1596, 0.6437, 0.179, 0.6437, 0.179, 0.6596, 0.1596, 0.8754, 0.2749, 0.8779, 0.25, 0.8779, 0.25, 0.8754, 0.2749, 0.6437, 0.179, 0.6319, 0.2011, 0.6319, 0.2011, 0.6437, 0.179, 0.8779, 0.25, 0.8754, 0.2251, 0.8754, 0.2251, 0.8779, 0.25, 0.6319, 0.2011, 0.6246, 0.2251, 0.6246, 0.2251, 0.6319, 0.2011, 0.8754, 0.2251, 0.8681, 0.2011, 0.8681, 0.2011, 0.8754, 0.2251, 0.6246, 0.2251, 0.6221, 0.25, 0.6221, 0.25, 0.6246, 0.2251, 0.8681, 0.2011, 0.8563, 0.179, 0.8563, 0.179, 0.8681, 0.2011, 0.6221, 0.25, 0.6246, 0.2749, 0.6246, 0.2749, 0.6221, 0.25, 0.8563, 0.179, 0.8404, 0.1596, 0.8404, 0.1596, 0.8563, 0.179, 0.6246, 0.2749, 0.6319, 0.2989, 0.6319, 0.2989, 0.6246, 0.2749, 0.8404, 0.1596, 0.821, 0.1437, 0.821, 0.1437, 0.8404, 0.1596, 0.6319, 0.2989, 0.6437, 0.321, 0.6437, 0.321, 0.6319, 0.2989, 0.821, 0.1437, 0.7989, 0.1319, 0.7989, 0.1319, 0.821, 0.1437, 0.75, 0.3779, 0.7749, 0.3754, 0.7749, 0.3754, 0.75, 0.3779, 0.6437, 0.321, 0.6596, 0.3404, 0.6596, 0.3404, 0.6437, 0.321, 0.7989, 0.1319, 0.7749, 0.1246, 0.7749, 0.1246, 0.7989, 0.1319, 0.7749, 0.3754, 0.7989, 0.3681, 0.7989, 0.3681, 0.7749, 0.3754, 0.6596, 0.3404, 0.679, 0.3563, 0.679, 0.3563, 0.6596, 0.3404, 0.7749, 0.1246, 0.75, 0.1221, 0.75, 0.1221, 0.7749, 0.1246, 0.7989, 0.3681, 0.821, 0.3563, 0.821, 0.3563, 0.7989, 0.3681, 0.679, 0.3563, 0.7011, 0.3681, 0.7011, 0.3681, 0.679, 0.3563, 0.75, 0.1221, 0.7251, 0.1246, 0.7251, 0.1246, 0.75, 0.1221, 0.821, 0.3563, 0.8404, 0.3404, 0.8404, 0.3404, 0.821, 0.3563, 0.7011, 0.3681, 0.7251, 0.3754, 0.7251, 0.3754, 0.7011, 0.3681, 0.7251, 0.1246, 0.7011, 0.1319, 0.7011, 0.1319, 0.7251, 0.1246, 0.8404, 0.3404, 0.8563, 0.321, 0.8563, 0.321, 0.8404, 0.3404, 0.7251, 0.3754, 0.75, 0.3779, 0.75, 0.3779, 0.7251, 0.3754, 0.7011, 0.1319, 0.679, 0.1437, 0.679, 0.1437, 0.7011, 0.1319, 0.8563, 0.321, 0.8681, 0.2989, 0.8681, 0.2989, 0.8563, 0.321, 0.679, 0.1437, 0.6596, 0.1596, 0.6596, 0.1596, 0.679, 0.1437, 0.75, 0.3779, 0.7749, 0.3754, 0.7989, 0.3681, 0.821, 0.3563, 0.8404, 0.3404, 0.8563, 0.321, 0.8681, 0.2989, 0.8754, 0.2749, 0.8779, 0.25, 0.8754, 0.2251, 0.8681, 0.2011, 0.8563, 0.179, 0.8404, 0.1596, 0.821, 0.1437, 0.7989, 0.1319, 0.7749, 0.1246, 0.75, 0.1221, 0.7251, 0.1246, 0.7011, 0.1319, 0.679, 0.1437, 0.6596, 0.1596, 0.6437, 0.179, 0.6319, 0.2011, 0.6246, 0.2251, 0.6221, 0.25, 0.6246, 0.2749, 0.6319, 0.2989, 0.6437, 0.321, 0.6596, 0.3404, 0.679, 0.3563, 0.7011, 0.3681, 0.7251, 0.3754, 0.6246, 0.2251, 0.6221, 0.25, 0.6221, 0.25, 0.6246, 0.2251, 0.8681, 0.2011, 0.8563, 0.179, 0.8563, 0.179, 0.8681, 0.2011, 0.6221, 0.25, 0.6246, 0.2749, 0.6246, 0.2749, 0.6221, 0.25, 0.8563, 0.179, 0.8404, 0.1596, 0.8404, 0.1596, 0.8563, 0.179, 0.6246, 0.2749, 0.6319, 0.2989, 0.6319, 0.2989, 0.6246, 0.2749, 0.8404, 0.1596, 0.821, 0.1437, 0.821, 0.1437, 0.8404, 0.1596, 0.6319, 0.2989, 0.6437, 0.321, 0.6437, 0.321, 0.6319, 0.2989, 0.821, 0.1437, 0.7989, 0.1319, 0.7989, 0.1319, 0.821, 0.1437, 0.75, 0.3779, 0.7749, 0.3754, 0.7749, 0.3754, 0.75, 0.3779, 0.6437, 0.321, 0.6596, 0.3404, 0.6596, 0.3404, 0.6437, 0.321, 0.7989, 0.1319, 0.7749, 0.1246, 0.7749, 0.1246, 0.7989, 0.1319, 0.7749, 0.3754, 0.7989, 0.3681, 0.7989, 0.3681, 0.7749, 0.3754, 0.6596, 0.3404, 0.679, 0.3563, 0.679, 0.3563, 0.6596, 0.3404, 0.7749, 0.1246, 0.75, 0.1221, 0.75, 0.1221, 0.7749, 0.1246, 0.7989, 0.3681, 0.821, 0.3563, 0.821, 0.3563, 0.7989, 0.3681, 0.679, 0.3563, 0.7011, 0.3681, 0.7011, 0.3681, 0.679, 0.3563, 0.75, 0.1221, 0.7251, 0.1246, 0.7251, 0.1246, 0.75, 0.1221, 0.821, 0.3563, 0.8404, 0.3404, 0.8404, 0.3404, 0.821, 0.3563, 0.7011, 0.3681, 0.7251, 0.3754, 0.7251, 0.3754, 0.7011, 0.3681, 0.7251, 0.1246, 0.7011, 0.1319, 0.7011, 0.1319, 0.7251, 0.1246, 0.8404, 0.3404, 0.8563, 0.321, 0.8563, 0.321, 0.8404, 0.3404, 0.7251, 0.3754, 0.75, 0.3779, 0.75, 0.3779, 0.7251, 0.3754, 0.7011, 0.1319, 0.679, 0.1437, 0.679, 0.1437, 0.7011, 0.1319, 0.8563, 0.321, 0.8681, 0.2989, 0.8681, 0.2989, 0.8563, 0.321, 0.679, 0.1437, 0.6596, 0.1596, 0.6596, 0.1596, 0.679, 0.1437, 0.8681, 0.2989, 0.8754, 0.2749, 0.8754, 0.2749, 0.8681, 0.2989, 0.6596, 0.1596, 0.6437, 0.179, 0.6437, 0.179, 0.6596, 0.1596, 0.8754, 0.2749, 0.8779, 0.25, 0.8779, 0.25, 0.8754, 0.2749, 0.6437, 0.179, 0.6319, 0.2011, 0.6319, 0.2011, 0.6437, 0.179, 0.8779, 0.25, 0.8754, 0.2251, 0.8754, 0.2251, 0.8779, 0.25, 0.6319, 0.2011, 0.6246, 0.2251, 0.6246, 0.2251, 0.6319, 0.2011])
me_cylinder_001.materials.append(mat_material_003)
me_cylinder_001.materials.append(mat_material_002)
me_cylinder_001.use_remesh_fix_poles = True
me_cylinder_001.use_remesh_preserve_attributes = False
me_cylinder_001.use_mirror_vertex_groups = False
me_cylinder_001.update()

# ---- objects
ob_light = bpy.data.objects.new('Light', light_light)
ob_camera = bpy.data.objects.new('Camera', cam_camera)
ob_cylinder = bpy.data.objects.new('Cylinder', me_cylinder)
ob_cylinder_001 = bpy.data.objects.new('Cylinder.001', me_cylinder_001)

# ---- transforms, parenting, visibility, modifiers, constraints
ob_light.location = (4.076, 1.005, 5.904)
ob_light.rotation_euler = (0.6503, 0.05522, 1.866)
ob_light.lock_rotations_4d = False
ob_light.empty_display_type = 'ARROWS'
ob_light.color = (0.0, 0.0, 0.0, 0.0)
ob_light.lineart.crease_threshold = 0.0
ob_camera.location = (7.359, -6.926, 4.958)
ob_camera.rotation_euler = (1.109, 0.0, 0.8149)
ob_camera.lock_rotations_4d = False
ob_camera.empty_display_type = 'ARROWS'
ob_camera.color = (0.0, 0.0, 0.0, 0.0)
ob_camera.display_type = 'WIRE'
ob_camera.lineart.crease_threshold = 0.0
ob_cylinder.location = (0.0, 0.0, 0.0)
ob_cylinder.lineart.crease_threshold = 0.0
ob_cylinder_001.location = (-2.287, 0.021, 0.007712)
ob_cylinder_001.lineart.crease_threshold = 0.0

# ---- collection membership
col_collection.objects.link(ob_light)
col_collection.objects.link(ob_camera)
col_collection.objects.link(ob_cylinder)
col_collection.objects.link(ob_cylinder_001)

# ---- scene / render settings (as saved in the file)
scene.camera = ob_camera
scene.frame_start = 1; scene.frame_end = 250; scene.frame_set(1)
scene.render.engine = 'BLENDER_EEVEE_NEXT'
scene.cycles.use_denoising = False
scene.cycles.samples = 128
scene.cycles.sampling_pattern = 'TABULATED_SOBOL'
scene.cycles.use_adaptive_sampling = False
scene.cycles.use_light_tree = False
scene.view_settings.view_transform = 'Filmic'
bpy.context.view_layer.update()
